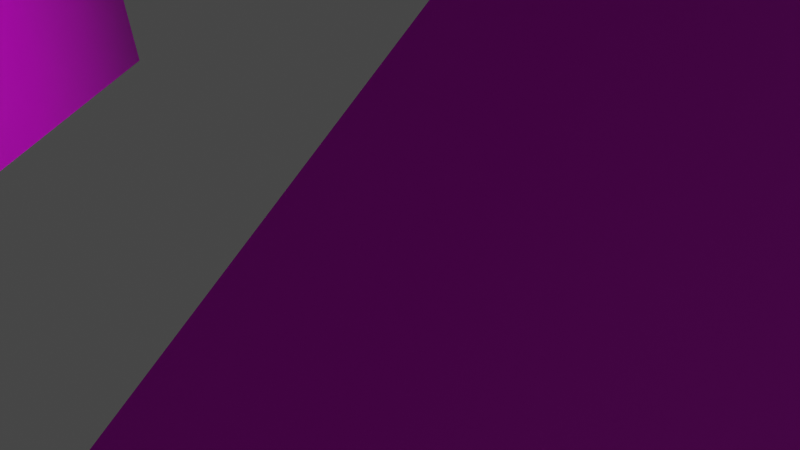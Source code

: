 # Source: untitled.blend  (saved by Blender 3.4.6; exported with 4.5.12 LTS)
import bpy
from mathutils import Matrix  # noqa: F401  (used for matrix-valued properties, if any)

bpy.ops.wm.read_factory_settings(use_empty=True)
scene = bpy.context.scene
scene.name = 'Scene'

# ---- collections
col_collection = bpy.data.collections.new('Collection'); scene.collection.children.link(col_collection)

# ---- images (referenced by path relative to the original .blend; pixels are not part of the script)
import os
ASSET_DIR = os.environ.get("B2B_ASSET_DIR", "")  # directory of the original .blend (textures are referenced by path, not embedded)
HERE = os.path.dirname(os.path.abspath(__file__))  # packed textures are extracted next to this script under _unpacked/

def load_image(name, relpath, width, height, colorspace="sRGB"):
    """Load a texture the original file referenced (path relative to the .blend, or extracted next to this script)."""
    p = next((c for c in (os.path.join(HERE, relpath), os.path.join(ASSET_DIR, relpath)) if relpath and os.path.exists(c)), "")
    if p:
        img = bpy.data.images.load(p, check_existing=True)
        img.name = name
    else:  # same state as the original file: an image datablock whose file is absent (Cycles renders it pink)
        img = bpy.data.images.new(name, width, height)
        img.source = "FILE"
        img.filepath = "//" + (relpath or name)
    img.colorspace_settings.name = colorspace
    return img
img_rendeer_png = load_image('rendeer.png', 'rendeer.png', 1024, 1024, 'sRGB')
img_necklace_png = load_image('necklace.png', 'necklace.png', 1024, 1024, 'sRGB')

# ---- materials (node trees are filled in below, after node groups)
mat_material_001 = bpy.data.materials.new('Material.001')
mat_material_001.use_transparent_shadow = False
mat_material_002 = bpy.data.materials.new('Material.002')
mat_material_002.use_transparent_shadow = False

# ---- material node trees
mat_material_001.use_nodes = True; mat_material_001.node_tree.nodes.clear()
_N = mat_material_001.node_tree.nodes; _L = mat_material_001.node_tree.links
n0 = _N.new('ShaderNodeBsdfPrincipled'); n0.name = 'Principled BSDF'; n0.location = (10, 300)
n0.distribution = 'GGX'
n0.subsurface_method = 'RANDOM_WALK_SKIN'
n0.inputs[3].default_value = 1.45
n0.inputs[27].default_value = (0.0, 0.0, 0.0, 1.0)
n0.inputs[28].default_value = 1.0
n1 = _N.new('ShaderNodeOutputMaterial'); n1.name = 'Material Output'; n1.location = (300, 300)
n2 = _N.new('ShaderNodeTexImage'); n2.name = 'Image Texture'; n2.location = (-280, 280)
n2.image = img_rendeer_png
_L.new(n0.outputs[0], n1.inputs[0])
_L.new(n2.outputs[0], n0.inputs[0])
n1.is_active_output = True
mat_material_002.use_nodes = True; mat_material_002.node_tree.nodes.clear()
_N = mat_material_002.node_tree.nodes; _L = mat_material_002.node_tree.links
n0 = _N.new('ShaderNodeBsdfPrincipled'); n0.name = 'Principled BSDF'; n0.location = (10, 300)
n0.distribution = 'GGX'
n0.subsurface_method = 'RANDOM_WALK_SKIN'
n0.inputs[3].default_value = 1.45
n0.inputs[27].default_value = (0.0, 0.0, 0.0, 1.0)
n0.inputs[28].default_value = 1.0
n1 = _N.new('ShaderNodeOutputMaterial'); n1.name = 'Material Output'; n1.location = (300, 300)
n2 = _N.new('ShaderNodeTexImage'); n2.name = 'Image Texture'; n2.location = (-280, 280)
n2.image = img_necklace_png
_L.new(n0.outputs[0], n1.inputs[0])
_L.new(n2.outputs[0], n0.inputs[0])
n1.is_active_output = True

# ---- world
world_world = bpy.data.worlds.new('World'); scene.world = world_world
world_world.use_nodes = True; world_world.node_tree.nodes.clear()
_N = world_world.node_tree.nodes; _L = world_world.node_tree.links
n0 = _N.new('ShaderNodeOutputWorld'); n0.name = 'World Output'; n0.location = (300, 300)
n1 = _N.new('ShaderNodeBackground'); n1.name = 'Background'; n1.location = (10, 300)
n1.inputs[0].default_value = (0.05088, 0.05088, 0.05088, 1.0)
_L.new(n1.outputs[0], n0.inputs[0])
n0.is_active_output = True
world_world.color = (0.05088, 0.05088, 0.05088)
world_world.use_sun_shadow = False
world_world.sun_shadow_jitter_overblur = 0.0

# ---- cameras
cam_camera = bpy.data.cameras.new('Camera')
cam_camera.clip_end = 100.0
cam_camera.ortho_scale = 7.314

# ---- lights
light_light = bpy.data.lights.new('Light', 'POINT')
light_light.transmission_factor = 0.0
light_light.energy = 1000.0
light_light.shadow_soft_size = 0.1
light_light.shadow_maximum_resolution = 0.006
light_light.use_absolute_resolution = True

# ---- meshes
me_rendeer = bpy.data.meshes.new('rendeer')
me_rendeer.from_pydata([(0.0, 62.49, 29.52), (0.0, 64.73, 30.7), (0.0, 66.07, 31.41), (-4.774, 63.46, 28.91), (-5.159, 66.03, 30.05), (-4.883, 69.64, 29.19), (0.0, 71.05, 30.33), (-6.568, 66.22, 25.74), (-5.019, 62.38, 25.41), (0.0, 60.36, 25.41), (0.0, 61.03, 26.71), (-5.203, 70.11, 25.33), (-5.892, 66.85, 21.73), (-4.204, 62.81, 21.4), (-4.318, 70.56, 22.07), (0.0, 72.38, 26.55), (0.0, 72.07, 22.55), (-5.416, 67.89, 17.84), (-4.204, 63.04, 16.91), (-4.318, 71.18, 19.01), (0.0, 72.95, 19.49), (0.0, 77.57, 17.0), (-4.318, 74.62, 15.08), (-6.433, 67.93, 12.95), (-4.794, 63.07, 12.7), (-5.94, 97.28, 5.101), (-5.17, 92.8, 2.562), (-9.156, 92.09, 2.518), (-10.15, 96.51, 4.803), (-1.482, 76.52, 10.52), (0.0, 77.42, 11.06), (0.0, 73.96, 7.545), (-5.412, 63.11, 8.289), (-5.873, 69.45, 8.517), (0.0, 69.12, 5.899), (0.0, 64.3, 4.638), (0.0, 64.63, 4.724), (0.0, 63.25, 4.618), (0.0, 59.37, 4.551), (-5.617, 58.83, 8.006), (-4.372, 74.62, 9.828), (-4.448, 58.84, 13.13), (0.0, 58.87, 15.56), (0.0, 58.86, 15.55), (-5.95, 69.5, 12.14), (-7.715, 77.18, 11.96), (-6.714, 71.0, 10.08), (-7.29, 76.19, 4.419), (-4.672, 75.27, 11.55), (-7.538, 70.79, 6.29), (-9.425, 72.66, 4.533), (-9.191, 76.38, 7.292), (-10.24, 79.19, 7.668), (-12.64, 78.3, 0.004), (-9.913, 90.81, 17.74), (-6.615, 91.1, 18.14), (-6.439, 90.43, 14.97), (-9.819, 90.05, 14.49), (0.0, 77.57, 16.98), (-1.449, 76.65, 14.36), (-3.905, 75.36, 14.25), (-3.939, 75.26, 12.01), (-3.864, 75.27, 11.1), (-1.237, 76.59, 12.22), (0.0, 77.61, 12.18), (-2.357, 79.22, 14.26), (-4.811, 78.79, 14.14), (-2.151, 79.29, 12.04), (-2.488, 79.76, 10.19), (-5.424, 79.24, 10.16), (-5.412, 78.71, 11.82), (-3.702, 82.2, 14.45), (-6.029, 82.2, 14.34), (-3.953, 84.72, 12.1), (-3.522, 82.76, 9.27), (-6.363, 82.76, 9.237), (-7.264, 84.72, 11.88), (-8.567, 87.21, 13.41), (-5.91, 87.68, 13.6), (-6.57, 85.09, 15.64), (-4.233, 85.09, 15.74), (-5.268, 92.07, 8.679), (-8.659, 91.48, 8.437), (-4.681, 88.66, 6.323), (-7.891, 88.09, 6.287), (0.0, 77.59, 14.45), (0.0, 50.68, 1.797), (-6.39, 51.33, 6.777), (0.0, 35.72, 17.27), (0.0, 44.5, 17.39), (-4.811, 44.69, 12.66), (-6.262, 36.56, 12.6), (-11.35, 37.8, 5.682), (-12.33, 29.19, 5.662), (-5.929, 28.02, 9.815), (0.0, 50.15, -3.391), (0.0, 51.77, -10.33), (-8.557, 45.81, -14.23), (-6.292, 44.97, -4.072), (-8.089, 45.75, 3.335), (0.0, 50.48, 16.63), (-4.7, 50.87, 13.05), (-7.059, 30.94, -5.674), (-8.167, 31.6, -11.96), (0.0, 51.82, -17.28), (-7.856, 45.8, -20.54), (-12.38, 29.56, -19.86), (-2.613, 46.16, -22.64), (-6.43, 41.27, -24.51), (-4.503, 28.38, -22.22), (0.0, 44.73, -23.29), (0.0, 40.7, -25.07), (0.0, 44.19, -23.53), (0.0, 30.0, -25.25), (-10.68, 24.48, -18.63), (-5.877, 24.53, -16.59), (-7.592, 26.57, -15.25), (-3.832, 24.27, -24.02), (-8.058, 18.67, 3.055), (-6.109, 18.67, 6.184), (-5.787, 28.19, 0.7396), (-6.543, 18.67, 0.9518), (-3.702, 28.23, 7.079), (-4.528, 18.67, 3.393), (-2.775, 24.53, -18.18), (-3.095, 28.12, -17.16), (-5.366, 30.86, -13.45), (-3.819, 29.33, -5.507), (-2.613, 54.83, -27.25), (0.0, 54.95, -26.29), (0.0, 56.31, -28.39), (-8.664, 17.27, 2.875), (-6.101, 17.27, 6.894), (-6.471, 17.27, 0.5354), (-4.15, 17.27, 3.278), (-7.823, 15.87, 3.124), (-6.169, 15.87, 5.908), (-6.571, 15.87, 1.113), (-4.675, 15.87, 3.437), (-7.887, 5.282, 2.986), (-6.155, 5.282, 4.735), (-6.397, 5.282, 1.541), (-5.097, 5.282, 2.397), (-9.009, 2.794, 2.916), (-6.088, 2.794, 7.81), (-6.461, 2.794, -0.4546), (-3.811, 2.794, 2.966), (-9.314, 0.0, 2.73), (-6.097, 0.0, 10.0), (-6.267, 0.0, -0.8177), (-3.519, 0.0, 2.933), (-7.554, 15.04, -17.63), (-5.037, 15.04, -16.19), (-4.249, 15.04, -19.55), (-3.77, 15.04, -16.91), (-6.991, 5.282, -15.68), (-5.048, 5.282, -13.74), (-4.154, 5.282, -17.56), (-3.611, 5.282, -15.45), (-8.396, 2.794, -15.1), (-5.159, 2.794, -10.97), (-3.973, 2.794, -19.1), (-2.815, 2.794, -14.61), (-8.857, 0.0, -14.68), (-5.993, 0.0, -8.96), (-4.142, 0.0, -19.75), (-2.357, 0.0, -13.25), (0.0, 49.14, -21.35), (0.0, 61.47, 21.4), (0.0, 61.04, 16.77), (0.0, 27.97, 11.5), (0.0, 50.08, -23.81), (-3.941, 48.75, -26.37), (0.0, 47.84, -27.65), (0.0, 27.13, -20.57), (0.0, 27.66, 7.077), (0.0, 29.01, -5.527), (0.0, 27.57, 2.313), (0.0, 29.97, -14.35), (4.774, 63.46, 28.91), (5.159, 66.03, 30.05), (4.883, 69.64, 29.19), (6.568, 66.22, 25.74), (5.019, 62.38, 25.41), (5.203, 70.11, 25.33), (4.204, 62.81, 21.4), (5.892, 66.85, 21.73), (4.318, 70.56, 22.07), (4.204, 63.04, 16.91), (5.416, 67.89, 17.84), (4.318, 71.18, 19.01), (4.318, 74.62, 15.08), (4.794, 63.07, 12.7), (6.433, 67.93, 12.95), (5.94, 97.28, 5.101), (10.15, 96.51, 4.803), (9.156, 92.09, 2.518), (5.17, 92.8, 2.562), (1.482, 76.52, 10.52), (5.412, 63.11, 8.289), (5.873, 69.45, 8.517), (5.617, 58.83, 8.006), (4.372, 74.62, 9.828), (4.448, 58.84, 13.13), (5.95, 69.5, 12.14), (6.714, 71.0, 10.08), (7.715, 77.18, 11.96), (4.672, 75.27, 11.55), (7.29, 76.19, 4.419), (7.538, 70.79, 6.29), (9.425, 72.66, 4.533), (12.64, 78.3, 0.004), (10.24, 79.19, 7.668), (9.191, 76.38, 7.292), (9.913, 90.81, 17.74), (9.819, 90.05, 14.49), (6.439, 90.43, 14.97), (6.615, 91.1, 18.14), (3.905, 75.36, 14.25), (1.449, 76.65, 14.36), (3.864, 75.27, 11.1), (3.939, 75.26, 12.01), (1.237, 76.59, 12.22), (4.811, 78.79, 14.14), (2.357, 79.22, 14.26), (2.151, 79.29, 12.04), (2.488, 79.76, 10.19), (5.424, 79.24, 10.16), (5.412, 78.71, 11.82), (6.029, 82.2, 14.34), (3.702, 82.2, 14.45), (3.953, 84.72, 12.1), (3.522, 82.76, 9.27), (6.363, 82.76, 9.237), (7.264, 84.72, 11.88), (5.91, 87.68, 13.6), (8.567, 87.21, 13.41), (6.57, 85.09, 15.64), (4.233, 85.09, 15.74), (8.659, 91.48, 8.437), (5.268, 92.07, 8.679), (4.681, 88.66, 6.323), (7.891, 88.09, 6.287), (6.39, 51.33, 6.777), (6.262, 36.56, 12.6), (4.811, 44.69, 12.66), (11.35, 37.8, 5.682), (5.929, 28.02, 9.815), (12.33, 29.19, 5.662), (6.292, 44.97, -4.072), (8.557, 45.81, -14.23), (8.089, 45.75, 3.335), (4.7, 50.87, 13.05), (7.059, 30.94, -5.674), (8.167, 31.6, -11.96), (7.856, 45.8, -20.54), (12.38, 29.56, -19.86), (6.43, 41.27, -24.51), (2.613, 46.16, -22.64), (4.503, 28.38, -22.22), (10.68, 24.48, -18.63), (7.592, 26.57, -15.25), (5.877, 24.53, -16.59), (3.832, 24.27, -24.02), (6.109, 18.67, 6.184), (8.058, 18.67, 3.055), (6.543, 18.67, 0.9518), (5.787, 28.19, 0.7396), (4.528, 18.67, 3.393), (3.702, 28.23, 7.079), (3.095, 28.12, -17.16), (2.775, 24.53, -18.18), (5.366, 30.86, -13.45), (3.819, 29.33, -5.507), (2.613, 54.83, -27.25), (6.101, 17.27, 6.894), (8.664, 17.27, 2.875), (6.471, 17.27, 0.5354), (4.15, 17.27, 3.278), (6.169, 15.87, 5.908), (7.823, 15.87, 3.124), (6.571, 15.87, 1.113), (4.675, 15.87, 3.437), (6.155, 5.282, 4.735), (7.887, 5.282, 2.986), (6.397, 5.282, 1.541), (5.097, 5.282, 2.397), (6.088, 2.794, 7.81), (9.009, 2.794, 2.916), (6.461, 2.794, -0.4546), (3.811, 2.794, 2.966), (6.097, 0.0, 10.0), (9.314, 0.0, 2.73), (6.267, 0.0, -0.8177), (3.519, 0.0, 2.933), (5.037, 15.04, -16.19), (7.554, 15.04, -17.63), (4.249, 15.04, -19.55), (3.77, 15.04, -16.91), (5.048, 5.282, -13.74), (6.991, 5.282, -15.68), (4.154, 5.282, -17.56), (3.611, 5.282, -15.45), (5.159, 2.794, -10.97), (8.396, 2.794, -15.1), (3.973, 2.794, -19.1), (2.815, 2.794, -14.61), (5.993, 0.0, -8.96), (8.857, 0.0, -14.68), (4.142, 0.0, -19.75), (2.357, 0.0, -13.25), (3.941, 48.75, -26.37), (-7.564, 54.79, 14.82), (-7.564, 48.8, 13.76), (0.0, 48.04, 18.06), (0.0, 54.03, 19.12), (0.0, 54.04, 18.17), (-6.759, 54.72, 14.33), (0.0, 48.35, 17.17), (-6.759, 49.03, 13.33), (-7.564, 56.31, 6.214), (-7.564, 50.31, 5.157), (-6.759, 56.07, 6.646), (-6.759, 50.38, 5.642), (0.0, 57.06, 1.913), (0.0, 51.07, 0.8565), (0.0, 56.75, 2.803), (0.0, 51.06, 1.8), (7.564, 54.79, 14.82), (7.564, 48.8, 13.76), (6.759, 54.72, 14.33), (6.759, 49.03, 13.33), (7.564, 56.31, 6.214), (7.564, 50.31, 5.157), (6.759, 56.07, 6.646), (6.759, 50.38, 5.642)], [], [(0, 1, 2, 3), (4, 3, 2), (5, 4, 2, 6), (7, 8, 3, 4), (9, 10, 0, 8), (8, 0, 3), (11, 7, 4, 5), (8, 7, 12, 13), (7, 11, 14, 12), (11, 15, 16, 14), (13, 12, 17, 18), (12, 14, 19, 17), (14, 16, 20, 19), (20, 21, 22, 19), (18, 17, 23, 24), (17, 19, 22, 23), (25, 26, 27, 28), (29, 30, 31), (32, 33, 34, 35), (34, 36, 35), (35, 37, 38, 32), (39, 32, 38), (33, 40, 31, 34), (18, 24, 41, 42), (41, 43, 42), (23, 22, 44), (23, 44, 33), (22, 45, 46, 44), (40, 47, 45, 48), (40, 33, 49, 47), (33, 44, 46, 49), (50, 51, 52, 53), (45, 52, 51, 46), (47, 53, 52, 45), (50, 53, 47, 49), (51, 50, 49, 46), (45, 22, 48), (54, 55, 56, 57), (21, 58, 59, 22), (22, 59, 60), (40, 48, 61, 62), (48, 22, 60, 61), (63, 64, 30, 29), (40, 62, 29, 31), (60, 59, 65, 66), (59, 63, 67, 65), (63, 29, 68, 67), (29, 62, 69, 68), (62, 61, 70, 69), (61, 60, 66, 70), (66, 65, 71, 72), (65, 67, 73, 71), (67, 68, 74, 73), (68, 69, 75, 74), (69, 70, 76, 75), (70, 66, 72, 76), (76, 77, 78, 73), (76, 72, 79, 77), (72, 71, 80, 79), (73, 78, 80, 71), (77, 57, 56, 78), (54, 57, 77, 79), (55, 54, 79, 80), (78, 56, 55, 80), (76, 73, 81, 82), (73, 74, 83, 81), (74, 75, 84, 83), (75, 76, 82, 84), (82, 81, 25, 28), (81, 83, 26, 25), (83, 84, 27, 26), (84, 82, 28, 27), (59, 58, 85), (39, 38, 86, 87), (88, 89, 90, 91), (92, 93, 94), (95, 96, 97, 98), (86, 99, 87), (90, 89, 100, 101), (92, 102, 93), (92, 99, 98, 102), (102, 98, 97, 103), (23, 33, 32, 24), (24, 32, 39, 41), (39, 87, 101, 41), (87, 99, 90, 101), (90, 99, 92, 91), (91, 92, 94), (86, 95, 98, 99), (97, 96, 104, 105), (103, 97, 106), (97, 105, 106), (105, 104, 107, 108), (105, 108, 106), (108, 109, 106), (108, 107, 110, 111), (110, 112, 111), (108, 111, 113, 109), (114, 115, 116), (109, 117, 114), (94, 93, 118, 119), (118, 93, 120, 121), (121, 120, 122, 123), (123, 122, 94, 119), (115, 124, 125, 116), (109, 125, 124, 117), (126, 127, 102, 103), (127, 120, 93, 102), (114, 106, 109), (109, 126, 125), (126, 103, 116, 125), (103, 106, 114, 116), (128, 129, 130), (119, 118, 131, 132), (118, 121, 133, 131), (121, 123, 134, 133), (123, 119, 132, 134), (132, 131, 135, 136), (131, 133, 137, 135), (133, 134, 138, 137), (134, 132, 136, 138), (136, 135, 139, 140), (135, 137, 141, 139), (137, 138, 142, 141), (138, 136, 140, 142), (140, 139, 143, 144), (139, 141, 145, 143), (141, 142, 146, 145), (142, 140, 144, 146), (144, 143, 147, 148), (143, 145, 149, 147), (145, 146, 150, 149), (146, 144, 148, 150), (150, 148, 147, 149), (115, 114, 151, 152), (114, 117, 153, 151), (124, 115, 152, 154), (117, 124, 154, 153), (152, 151, 155, 156), (151, 153, 157, 155), (154, 152, 156, 158), (153, 154, 158, 157), (156, 155, 159, 160), (155, 157, 161, 159), (158, 156, 160, 162), (157, 158, 162, 161), (160, 159, 163, 164), (159, 161, 165, 163), (162, 160, 164, 166), (161, 162, 166, 165), (104, 167, 107), (15, 11, 5, 6), (9, 8, 13, 168), (168, 13, 18, 169), (169, 18, 42), (63, 59, 85, 64), (43, 41, 101, 100), (91, 94, 170, 88), (107, 167, 171, 172), (110, 107, 172, 173), (172, 171, 129, 128), (173, 172, 128, 130), (113, 174, 109), (122, 175, 170, 94), (120, 127, 176, 177), (177, 175, 122, 120), (126, 178, 176, 127), (178, 126, 109, 174), (166, 164, 163, 165), (2, 1, 0), (2, 0, 179), (180, 2, 179), (181, 6, 2, 180), (182, 180, 179, 183), (183, 179, 0), (0, 10, 9), (183, 0, 9), (184, 181, 180, 182), (183, 185, 186, 182), (182, 186, 187, 184), (184, 187, 16, 15), (185, 188, 189, 186), (186, 189, 190, 187), (187, 190, 20, 16), (20, 190, 191, 21), (188, 192, 193, 189), (189, 193, 191, 190), (194, 195, 196, 197), (198, 31, 30), (35, 36, 34), (199, 35, 34), (199, 34, 200), (38, 37, 35), (38, 35, 199), (201, 38, 199), (200, 34, 31, 202), (42, 43, 203, 188), (188, 203, 192), (193, 204, 191), (193, 200, 204), (191, 204, 205, 206), (202, 207, 206, 208), (202, 208, 209, 200), (200, 209, 205, 204), (210, 211, 212, 213), (206, 205, 213, 212), (208, 206, 212, 211), (210, 209, 208, 211), (213, 205, 209, 210), (206, 207, 191), (214, 215, 216, 217), (191, 218, 219, 21), (219, 58, 21), (202, 220, 221, 207), (207, 221, 218, 191), (222, 198, 30, 64), (202, 31, 198, 220), (218, 223, 224, 219), (219, 224, 225, 222), (222, 225, 226, 198), (198, 226, 227, 220), (220, 227, 228, 221), (221, 228, 223, 218), (223, 229, 230, 224), (224, 230, 231, 225), (225, 231, 232, 226), (226, 232, 233, 227), (227, 233, 234, 228), (228, 234, 229, 223), (234, 231, 235, 236), (234, 236, 237, 229), (229, 237, 238, 230), (231, 230, 238, 235), (236, 235, 216, 215), (214, 237, 236, 215), (217, 238, 237, 214), (235, 238, 217, 216), (234, 239, 240, 231), (231, 240, 241, 232), (232, 241, 242, 233), (233, 242, 239, 234), (239, 195, 194, 240), (240, 194, 197, 241), (241, 197, 196, 242), (242, 196, 195, 239), (219, 85, 58), (201, 243, 86, 38), (88, 244, 245, 89), (246, 247, 248), (95, 249, 250, 96), (86, 243, 251), (245, 252, 100, 89), (246, 248, 253), (246, 253, 249, 251), (253, 254, 250, 249), (193, 192, 199, 200), (192, 203, 201, 199), (201, 203, 252, 243), (243, 252, 245, 251), (245, 244, 246, 251), (244, 247, 246), (86, 251, 249, 95), (250, 255, 104, 96), (254, 256, 250), (250, 256, 255), (255, 257, 258, 104), (255, 256, 257), (257, 256, 259), (111, 112, 110), (257, 111, 110), (257, 110, 258), (257, 259, 113, 111), (260, 261, 262), (259, 260, 263), (247, 264, 265, 248), (265, 266, 267, 248), (266, 268, 269, 267), (268, 264, 247, 269), (262, 261, 270, 271), (259, 263, 271, 270), (272, 254, 253, 273), (273, 253, 248, 267), (260, 259, 256), (259, 270, 272), (272, 270, 261, 254), (254, 261, 260, 256), (274, 130, 129), (264, 275, 276, 265), (265, 276, 277, 266), (266, 277, 278, 268), (268, 278, 275, 264), (275, 279, 280, 276), (276, 280, 281, 277), (277, 281, 282, 278), (278, 282, 279, 275), (279, 283, 284, 280), (280, 284, 285, 281), (281, 285, 286, 282), (282, 286, 283, 279), (283, 287, 288, 284), (284, 288, 289, 285), (285, 289, 290, 286), (286, 290, 287, 283), (287, 291, 292, 288), (288, 292, 293, 289), (289, 293, 294, 290), (290, 294, 291, 287), (294, 293, 292, 291), (262, 295, 296, 260), (260, 296, 297, 263), (271, 298, 295, 262), (263, 297, 298, 271), (295, 299, 300, 296), (296, 300, 301, 297), (298, 302, 299, 295), (297, 301, 302, 298), (299, 303, 304, 300), (300, 304, 305, 301), (302, 306, 303, 299), (301, 305, 306, 302), (303, 307, 308, 304), (304, 308, 309, 305), (306, 310, 307, 303), (305, 309, 310, 306), (104, 258, 167), (15, 6, 181, 184), (9, 168, 185, 183), (168, 169, 188, 185), (169, 42, 188), (222, 64, 85, 219), (43, 100, 252, 203), (244, 88, 170, 247), (258, 311, 171, 167), (110, 173, 311, 258), (311, 274, 129, 171), (173, 130, 274, 311), (113, 259, 174), (269, 247, 170, 175), (267, 177, 176, 273), (177, 267, 269, 175), (272, 273, 176, 178), (178, 174, 259, 272), (310, 309, 308, 307), (312, 313, 314, 315), (315, 316, 317, 312), (316, 318, 319, 317), (318, 314, 313, 319), (320, 321, 313, 312), (312, 317, 322, 320), (317, 319, 323, 322), (319, 313, 321, 323), (324, 325, 321, 320), (320, 322, 326, 324), (322, 323, 327, 326), (323, 321, 325, 327), (328, 315, 314, 329), (315, 328, 330, 316), (316, 330, 331, 318), (318, 331, 329, 314), (332, 328, 329, 333), (328, 332, 334, 330), (330, 334, 335, 331), (331, 335, 333, 329), (324, 332, 333, 325), (332, 324, 326, 334), (334, 326, 327, 335), (335, 327, 325, 333)])
me_rendeer.polygons.foreach_set('use_smooth', [1, 1, 1, 1, 1, 1, 1, 1, 1, 1, 1, 1, 1, 1, 1, 1, 1, 1, 1, 1, 1, 1, 1, 1, 1, 1, 1, 1, 1, 1, 1, 1, 1, 1, 1, 1, 1, 1, 1, 1, 1, 1, 1, 1, 1, 1, 1, 1, 1, 1, 1, 1, 1, 1, 1, 1, 1, 1, 1, 1, 1, 1, 1, 1, 1, 1, 1, 1, 1, 1, 1, 1, 1, 1, 1, 1, 1, 1, 1, 1, 1, 1, 1, 1, 1, 1, 1, 1, 1, 1, 1, 1, 1, 1, 1, 1, 1, 1, 1, 1, 1, 1, 1, 1, 1, 1, 1, 1, 1, 1, 1, 1, 1, 1, 1, 1, 1, 1, 1, 1, 1, 1, 1, 1, 1, 1, 1, 1, 1, 1, 1, 1, 1, 0, 1, 1, 1, 1, 1, 1, 1, 1, 1, 1, 1, 1, 1, 1, 1, 1, 1, 1, 1, 1, 1, 1, 1, 1, 1, 1, 1, 1, 1, 1, 1, 1, 1, 1, 1, 1, 1, 1, 1, 1, 1, 1, 1, 1, 1, 1, 1, 1, 1, 1, 1, 1, 1, 1, 1, 1, 1, 1, 1, 1, 1, 1, 1, 1, 1, 1, 1, 1, 1, 1, 1, 1, 1, 1, 1, 1, 1, 1, 1, 1, 1, 1, 1, 1, 1, 1, 1, 1, 1, 1, 1, 1, 1, 1, 1, 1, 1, 1, 1, 1, 1, 1, 1, 1, 1, 1, 1, 1, 1, 1, 1, 1, 1, 1, 1, 1, 1, 1, 1, 1, 1, 1, 1, 1, 1, 1, 1, 1, 1, 1, 1, 1, 1, 1, 1, 1, 1, 1, 1, 1, 1, 1, 1, 1, 1, 1, 1, 1, 1, 1, 1, 1, 1, 1, 1, 1, 1, 1, 1, 1, 1, 1, 1, 1, 1, 1, 1, 1, 1, 1, 1, 1, 1, 0, 1, 1, 1, 1, 1, 1, 1, 1, 1, 1, 1, 1, 1, 1, 1, 1, 1, 1, 1, 1, 1, 1, 1, 1, 1, 1, 1, 1, 1, 1, 1, 1, 1, 1, 1, 0, 0, 0, 0, 0, 0, 0, 0, 0, 0, 0, 0, 0, 0, 0, 0, 0, 0, 0, 0, 0, 0, 0, 0])
_k = set([(0, 1), (0, 2), (0, 9), (0, 10), (0, 179), (0, 183), (1, 2), (2, 179), (9, 10), (9, 183), (34, 35), (34, 36), (34, 199), (35, 36), (35, 37), (35, 38), (35, 199), (37, 38), (38, 199), (110, 111), (110, 112), (110, 257), (111, 112), (111, 257), (163, 164), (163, 165), (164, 166), (165, 166), (307, 308), (307, 310), (308, 309), (309, 310)])
me_rendeer.attributes.new('sharp_edge', 'BOOLEAN', 'EDGE').data.foreach_set('value', [ (min(e.vertices), max(e.vertices)) in _k for e in me_rendeer.edges])
_uv = me_rendeer.uv_layers.new(name='UVMap')
_uv.uv.foreach_set('vector', [0.5031, 0.7453, 0.5237, 0.7793, 0.5329, 0.8056, 0.4618, 0.7858, 0.4719, 0.8117, 0.4618, 0.7858, 0.5329, 0.8056, 0.4662, 0.849, 0.4719, 0.8117, 0.5329, 0.8056, 0.5162, 0.8835, 0.4225, 0.8164, 0.4236, 0.771, 0.4618, 0.7858, 0.4719, 0.8117, 0.4399, 0.7093, 0.4625, 0.7189, 0.5031, 0.7453, 0.4236, 0.771, 0.4236, 0.771, 0.5031, 0.7453, 0.4618, 0.7858, 0.4239, 0.8624, 0.4225, 0.8164, 0.4719, 0.8117, 0.4662, 0.849, 0.4236, 0.771, 0.4225, 0.8164, 0.3779, 0.8247, 0.3758, 0.768, 0.4225, 0.8164, 0.4239, 0.8624, 0.3862, 0.8763, 0.3779, 0.8247, 0.4239, 0.8624, 0.4641, 0.9199, 0.4078, 0.9307, 0.3862, 0.8763, 0.3758, 0.768, 0.3779, 0.8247, 0.3312, 0.8369, 0.3209, 0.7729, 0.3779, 0.8247, 0.3862, 0.8763, 0.3477, 0.8843, 0.3312, 0.8369, 0.3862, 0.8763, 0.4078, 0.9307, 0.3692, 0.9407, 0.3477, 0.8843, 0.3692, 0.9407, 0.3215, 0.9829, 0.2943, 0.9194, 0.3477, 0.8843, 0.3209, 0.7729, 0.3312, 0.8369, 0.2698, 0.833, 0.271, 0.7669, 0.3312, 0.8369, 0.3477, 0.8843, 0.2943, 0.9194, 0.2698, 0.833, 0.8821, 0.9903, 0.8219, 0.9597, 0.8457, 0.913, 0.9046, 0.9396, 0.7936, 0.6574, 0.7523, 0.6579, 0.7656, 0.6123, 0.2136, 0.7668, 0.2151, 0.8455, 0.1384, 0.8427, 0.1316, 0.7831, 0.1384, 0.8427, 0.1312, 0.7859, 0.1316, 0.7831, 0.1316, 0.7831, 0.1317, 0.7715, 0.1292, 0.7251, 0.2136, 0.7668, 0.211, 0.7121, 0.2136, 0.7668, 0.1292, 0.7251, 0.8362, 0.5495, 0.8313, 0.624, 0.7656, 0.6123, 0.7548, 0.5487, 0.3209, 0.7729, 0.271, 0.7669, 0.2781, 0.7136, 0.3381, 0.7035, 0.2781, 0.7136, 0.3339, 0.6982, 0.3381, 0.7035, 0.2698, 0.833, 0.2943, 0.9194, 0.2579, 0.854, 0.2698, 0.833, 0.2579, 0.854, 0.2151, 0.8455, 0.2943, 0.9194, 0.2395, 0.9524, 0.2293, 0.8709, 0.2579, 0.854, 0.4361, 0.6206, 0.4912, 0.6344, 0.4306, 0.6653, 0.4227, 0.6317, 0.4361, 0.6206, 0.455, 0.5724, 0.4811, 0.5847, 0.4912, 0.6344, 0.2151, 0.8455, 0.2579, 0.854, 0.2293, 0.8709, 0.1819, 0.863, 0.1511, 0.8868, 0.1802, 0.9362, 0.1767, 0.9734, 0.0785, 0.9529, 0.2395, 0.9524, 0.1767, 0.9734, 0.1802, 0.9362, 0.2293, 0.8709, 0.4912, 0.6344, 0.551, 0.6593, 0.4785, 0.6783, 0.4306, 0.6653, 0.5052, 0.6023, 0.551, 0.6593, 0.4912, 0.6344, 0.4811, 0.5847, 0.1802, 0.9362, 0.1511, 0.8868, 0.1819, 0.863, 0.2293, 0.8709, 0.2395, 0.9524, 0.2943, 0.9194, 0.2721, 0.9602, 0.648, 0.8167, 0.6794, 0.8242, 0.6376, 0.8562, 0.6117, 0.8111, 0.3215, 0.9829, 0.3216, 0.984, 0.2893, 0.9625, 0.2943, 0.9194, 0.2943, 0.9194, 0.2893, 0.9625, 0.2827, 0.9617, 0.4361, 0.6206, 0.4227, 0.6317, 0.4161, 0.628, 0.4224, 0.6231, 0.2721, 0.9602, 0.2943, 0.9194, 0.2827, 0.9617, 0.2767, 0.9609, 0.7542, 0.6958, 0.7397, 0.666, 0.7523, 0.6579, 0.7936, 0.6574, 0.8313, 0.624, 0.8254, 0.6467, 0.7936, 0.6574, 0.7656, 0.6123, 0.6418, 0.593, 0.6769, 0.5991, 0.6769, 0.6362, 0.6433, 0.6412, 0.6769, 0.5991, 0.7054, 0.5975, 0.7068, 0.6345, 0.6769, 0.6362, 0.7542, 0.6958, 0.7936, 0.6574, 0.7945, 0.7023, 0.7604, 0.715, 0.7936, 0.6574, 0.8254, 0.6467, 0.8318, 0.705, 0.7945, 0.7023, 0.8254, 0.6467, 0.8346, 0.6565, 0.8487, 0.691, 0.8318, 0.705, 0.6127, 0.5922, 0.6418, 0.593, 0.6433, 0.6412, 0.6107, 0.6411, 0.6433, 0.6412, 0.6769, 0.6362, 0.6755, 0.6822, 0.6418, 0.6911, 0.6769, 0.6362, 0.7068, 0.6345, 0.7161, 0.7069, 0.6755, 0.6822, 0.7604, 0.715, 0.7945, 0.7023, 0.7983, 0.7477, 0.7543, 0.7587, 0.7945, 0.7023, 0.8318, 0.705, 0.8359, 0.7548, 0.7983, 0.7477, 0.8318, 0.705, 0.8487, 0.691, 0.8794, 0.762, 0.8359, 0.7548, 0.6107, 0.6411, 0.6433, 0.6412, 0.6418, 0.6911, 0.6012, 0.7222, 0.6012, 0.7222, 0.6076, 0.7636, 0.5715, 0.7613, 0.5579, 0.7114, 0.6012, 0.7222, 0.6418, 0.6911, 0.6476, 0.7336, 0.6076, 0.7636, 0.6418, 0.6911, 0.6755, 0.6822, 0.6763, 0.7262, 0.6476, 0.7336, 0.7161, 0.7069, 0.7164, 0.7549, 0.6763, 0.7262, 0.6755, 0.6822, 0.6076, 0.7636, 0.6117, 0.8111, 0.5661, 0.8029, 0.5715, 0.7613, 0.648, 0.8167, 0.6117, 0.8111, 0.6076, 0.7636, 0.6476, 0.7336, 0.6794, 0.8242, 0.648, 0.8167, 0.6476, 0.7336, 0.6763, 0.7262, 0.7164, 0.7549, 0.7147, 0.7963, 0.6794, 0.8242, 0.6763, 0.7262, 0.8794, 0.762, 0.9186, 0.7446, 0.9385, 0.8482, 0.8945, 0.8582, 0.7543, 0.7587, 0.7983, 0.7477, 0.7984, 0.8378, 0.7472, 0.8587, 0.7983, 0.7477, 0.8359, 0.7548, 0.8432, 0.8387, 0.7984, 0.8378, 0.8359, 0.7548, 0.8794, 0.762, 0.8945, 0.8582, 0.8432, 0.8387, 0.8945, 0.8582, 0.9385, 0.8482, 0.9582, 0.9272, 0.9046, 0.9396, 0.7472, 0.8587, 0.7984, 0.8378, 0.7983, 0.9122, 0.738, 0.9375, 0.7984, 0.8378, 0.8432, 0.8387, 0.8457, 0.913, 0.7983, 0.9122, 0.8432, 0.8387, 0.8945, 0.8582, 0.9046, 0.9396, 0.8457, 0.913, 0.6769, 0.5991, 0.642, 0.5759, 0.6759, 0.5759, 0.211, 0.7121, 0.1292, 0.7251, 0.098, 0.6181, 0.1974, 0.6174, 0.5656, 0.4229, 0.5504, 0.5062, 0.4849, 0.4968, 0.4909, 0.4177, 0.4098, 0.4135, 0.4142, 0.3305, 0.489, 0.3308, 0.3068, 0.5742, 0.2357, 0.5875, 0.2069, 0.4859, 0.3071, 0.4913, 0.3521, 0.5824, 0.3857, 0.4951, 0.4202, 0.5522, 0.4849, 0.4968, 0.5504, 0.5062, 0.5366, 0.562, 0.4804, 0.5564, 0.4098, 0.4135, 0.2934, 0.3508, 0.4142, 0.3305, 0.4098, 0.4135, 0.3857, 0.4951, 0.3071, 0.4913, 0.2934, 0.3508, 0.2934, 0.3508, 0.3071, 0.4913, 0.2069, 0.4859, 0.233, 0.3483, 0.2698, 0.833, 0.2151, 0.8455, 0.2136, 0.7668, 0.271, 0.7669, 0.271, 0.7669, 0.2136, 0.7668, 0.211, 0.7121, 0.2781, 0.7136, 0.211, 0.7121, 0.1974, 0.6174, 0.2751, 0.6131, 0.2781, 0.7136, 0.4202, 0.5522, 0.3857, 0.4951, 0.4849, 0.4968, 0.4804, 0.5564, 0.4849, 0.4968, 0.3857, 0.4951, 0.4098, 0.4135, 0.4909, 0.4177, 0.4909, 0.4177, 0.4098, 0.4135, 0.489, 0.3308, 0.3521, 0.5824, 0.3068, 0.5742, 0.3071, 0.4913, 0.3857, 0.4951, 0.2069, 0.4859, 0.2357, 0.5875, 0.1586, 0.5806, 0.15, 0.486, 0.233, 0.3483, 0.2069, 0.4859, 0.1505, 0.3295, 0.2069, 0.4859, 0.15, 0.486, 0.1505, 0.3295, 0.15, 0.486, 0.1586, 0.5806, 0.1002, 0.5186, 0.1062, 0.4526, 0.15, 0.486, 0.1062, 0.4526, 0.1505, 0.3295, 0.1062, 0.4526, 0.0756, 0.3258, 0.1505, 0.3295, 0.1062, 0.4526, 0.1002, 0.5186, 0.0713, 0.5001, 0.0499, 0.4618, 0.0713, 0.5001, 0.0652, 0.5006, 0.0499, 0.4618, 0.1062, 0.4526, 0.0499, 0.4618, 0.028, 0.3566, 0.0756, 0.3258, 0.1502, 0.2849, 0.1981, 0.2636, 0.2009, 0.2946, 0.0756, 0.3258, 0.0649, 0.2823, 0.1502, 0.2849, 0.489, 0.3308, 0.4142, 0.3305, 0.4475, 0.2223, 0.4865, 0.2326, 0.4475, 0.2223, 0.4142, 0.3305, 0.3611, 0.272, 0.4249, 0.2082, 0.7849, 0.1549, 0.7031, 0.2183, 0.6599, 0.1617, 0.7626, 0.1304, 0.5198, 0.2266, 0.5219, 0.3241, 0.489, 0.3308, 0.4865, 0.2326, 0.1981, 0.2636, 0.2268, 0.2443, 0.2446, 0.272, 0.2009, 0.2946, 0.7403, 0.4687, 0.7669, 0.4194, 0.7985, 0.4461, 0.7719, 0.5035, 0.739, 0.3708, 0.7023, 0.29, 0.7404, 0.2851, 0.7661, 0.3487, 0.7023, 0.29, 0.7031, 0.2183, 0.7574, 0.1884, 0.7404, 0.2851, 0.1502, 0.2849, 0.1505, 0.3295, 0.0756, 0.3258, 0.7403, 0.4687, 0.739, 0.3708, 0.7669, 0.4194, 0.2467, 0.3203, 0.233, 0.3483, 0.2009, 0.2946, 0.2446, 0.272, 0.233, 0.3483, 0.1505, 0.3295, 0.1502, 0.2849, 0.2009, 0.2946, 0.0415, 0.5981, 0.0529, 0.6178, 0.0192, 0.6147, 0.4865, 0.2326, 0.4475, 0.2223, 0.4505, 0.2081, 0.4881, 0.2187, 0.4475, 0.2223, 0.4249, 0.2082, 0.4251, 0.1959, 0.4505, 0.2081, 0.7849, 0.1549, 0.7626, 0.1304, 0.7703, 0.1196, 0.7993, 0.1445, 0.5198, 0.2266, 0.4865, 0.2326, 0.4881, 0.2187, 0.5236, 0.2147, 0.4881, 0.2187, 0.4505, 0.2081, 0.4574, 0.1935, 0.4893, 0.202, 0.4505, 0.2081, 0.4251, 0.1959, 0.4348, 0.1871, 0.4574, 0.1935, 0.7993, 0.1445, 0.7703, 0.1196, 0.7803, 0.1101, 0.8068, 0.1277, 0.5236, 0.2147, 0.4881, 0.2187, 0.4893, 0.202, 0.5181, 0.2026, 0.4893, 0.202, 0.4574, 0.1935, 0.4811, 0.092, 0.5085, 0.0954, 0.4574, 0.1935, 0.4348, 0.1871, 0.4609, 0.0936, 0.4811, 0.092, 0.8068, 0.1277, 0.7803, 0.1101, 0.8458, 0.0187, 0.8599, 0.0268, 0.5181, 0.2026, 0.4893, 0.202, 0.5085, 0.0954, 0.5307, 0.1077, 0.5085, 0.0954, 0.4811, 0.092, 0.4735, 0.0651, 0.5248, 0.0563, 0.4811, 0.092, 0.4609, 0.0936, 0.4363, 0.0782, 0.4735, 0.0651, 0.5292, 0.1232, 0.5307, 0.1077, 0.5526, 0.0964, 0.5575, 0.1368, 0.5307, 0.1077, 0.5085, 0.0954, 0.5248, 0.0563, 0.5526, 0.0964, 0.5248, 0.0563, 0.4735, 0.0651, 0.4645, 0.0391, 0.5393, 0.0242, 0.4735, 0.0651, 0.4363, 0.0782, 0.4224, 0.0548, 0.4645, 0.0391, 0.5575, 0.1368, 0.5526, 0.0964, 0.5772, 0.0876, 0.5856, 0.1334, 0.5526, 0.0964, 0.5248, 0.0563, 0.5393, 0.0242, 0.5772, 0.0876, 0.8619, 0.3998, 0.9006, 0.2932, 0.9492, 0.4027, 0.9034, 0.4563, 0.1981, 0.2636, 0.1502, 0.2849, 0.133, 0.1872, 0.1584, 0.1784, 0.1502, 0.2849, 0.0649, 0.2823, 0.096, 0.1893, 0.133, 0.1872, 0.2268, 0.2443, 0.1981, 0.2636, 0.1584, 0.1784, 0.1707, 0.1763, 0.7719, 0.5035, 0.7985, 0.4461, 0.8943, 0.4854, 0.8803, 0.5103, 0.1584, 0.1784, 0.133, 0.1872, 0.1227, 0.0864, 0.152, 0.0799, 0.133, 0.1872, 0.096, 0.1893, 0.0898, 0.0973, 0.1227, 0.0864, 0.1707, 0.1763, 0.1584, 0.1784, 0.152, 0.0799, 0.1711, 0.0887, 0.8803, 0.5103, 0.8943, 0.4854, 0.9925, 0.5234, 0.981, 0.5436, 0.152, 0.0799, 0.1227, 0.0864, 0.1175, 0.0564, 0.1636, 0.0437, 0.1227, 0.0864, 0.0898, 0.0973, 0.0676, 0.082, 0.1175, 0.0564, 0.1711, 0.0887, 0.152, 0.0799, 0.1636, 0.0437, 0.1898, 0.0735, 0.1763, 0.1094, 0.1711, 0.0887, 0.1898, 0.0735, 0.2043, 0.1154, 0.1636, 0.0437, 0.1175, 0.0564, 0.1104, 0.0293, 0.169, 0.0099, 0.1175, 0.0564, 0.0676, 0.082, 0.0511, 0.0597, 0.1104, 0.0293, 0.1898, 0.0735, 0.1636, 0.0437, 0.169, 0.0099, 0.208, 0.0498, 0.2043, 0.1154, 0.1898, 0.0735, 0.208, 0.0498, 0.2322, 0.1116, 0.1586, 0.5806, 0.1184, 0.5601, 0.1002, 0.5186, 0.4641, 0.9199, 0.4239, 0.8624, 0.4662, 0.849, 0.5162, 0.8835, 0.4399, 0.7093, 0.4236, 0.771, 0.3758, 0.768, 0.379, 0.712, 0.379, 0.712, 0.3758, 0.768, 0.3209, 0.7729, 0.3443, 0.7069, 0.3443, 0.7069, 0.3209, 0.7729, 0.3381, 0.7035, 0.7054, 0.5975, 0.6769, 0.5991, 0.6759, 0.5759, 0.7063, 0.5761, 0.3339, 0.6982, 0.2781, 0.7136, 0.2751, 0.6131, 0.3464, 0.606, 0.4909, 0.4177, 0.489, 0.3308, 0.5478, 0.3312, 0.5656, 0.4229, 0.1002, 0.5186, 0.1184, 0.5601, 0.0983, 0.5763, 0.0656, 0.5484, 0.0713, 0.5001, 0.1002, 0.5186, 0.0656, 0.5484, 0.0339, 0.5296, 0.0656, 0.5484, 0.0983, 0.5763, 0.0529, 0.6178, 0.0415, 0.5981, 0.0339, 0.5296, 0.0656, 0.5484, 0.0415, 0.5981, 0.0192, 0.6147, 0.7053, 0.5177, 0.6886, 0.4618, 0.7403, 0.4687, 0.6599, 0.1617, 0.6223, 0.1735, 0.6082, 0.1285, 0.6738, 0.1268, 0.7031, 0.2183, 0.7023, 0.29, 0.6629, 0.3002, 0.6385, 0.2208, 0.6385, 0.2208, 0.6223, 0.1735, 0.6599, 0.1617, 0.7031, 0.2183, 0.739, 0.3708, 0.6835, 0.3905, 0.6629, 0.3002, 0.7023, 0.29, 0.6835, 0.3905, 0.739, 0.3708, 0.7403, 0.4687, 0.6886, 0.4618, 0.8518, 0.1295, 0.9099, 0.0679, 0.9484, 0.1562, 0.8734, 0.2288, 0.5329, 0.8056, 0.5237, 0.7793, 0.5031, 0.7453, 0.5329, 0.8056, 0.5031, 0.7453, 0.4618, 0.7858, 0.4719, 0.8117, 0.5329, 0.8056, 0.4618, 0.7858, 0.4662, 0.849, 0.5162, 0.8835, 0.5329, 0.8056, 0.4719, 0.8117, 0.4225, 0.8164, 0.4719, 0.8117, 0.4618, 0.7858, 0.4236, 0.771, 0.4236, 0.771, 0.4618, 0.7858, 0.5031, 0.7453, 0.5031, 0.7453, 0.4625, 0.7189, 0.4399, 0.7093, 0.4236, 0.771, 0.5031, 0.7453, 0.4399, 0.7093, 0.4239, 0.8624, 0.4662, 0.849, 0.4719, 0.8117, 0.4225, 0.8164, 0.4236, 0.771, 0.3758, 0.768, 0.3779, 0.8247, 0.4225, 0.8164, 0.4225, 0.8164, 0.3779, 0.8247, 0.3862, 0.8763, 0.4239, 0.8624, 0.4239, 0.8624, 0.3862, 0.8763, 0.4078, 0.9307, 0.4641, 0.9199, 0.3758, 0.768, 0.3209, 0.7729, 0.3312, 0.8369, 0.3779, 0.8247, 0.3779, 0.8247, 0.3312, 0.8369, 0.3477, 0.8843, 0.3862, 0.8763, 0.3862, 0.8763, 0.3477, 0.8843, 0.3692, 0.9407, 0.4078, 0.9307, 0.3692, 0.9407, 0.3477, 0.8843, 0.2943, 0.9194, 0.3215, 0.9829, 0.3209, 0.7729, 0.271, 0.7669, 0.2698, 0.833, 0.3312, 0.8369, 0.3312, 0.8369, 0.2698, 0.833, 0.2943, 0.9194, 0.3477, 0.8843, 0.8821, 0.9903, 0.9046, 0.9396, 0.8457, 0.913, 0.8219, 0.9597, 0.7936, 0.6574, 0.7656, 0.6123, 0.7523, 0.6579, 0.1316, 0.7831, 0.1312, 0.7859, 0.1384, 0.8427, 0.2136, 0.7668, 0.1316, 0.7831, 0.1384, 0.8427, 0.2136, 0.7668, 0.1384, 0.8427, 0.2151, 0.8455, 0.1292, 0.7251, 0.1317, 0.7715, 0.1316, 0.7831, 0.1292, 0.7251, 0.1316, 0.7831, 0.2136, 0.7668, 0.211, 0.7121, 0.1292, 0.7251, 0.2136, 0.7668, 0.8362, 0.5495, 0.7548, 0.5487, 0.7656, 0.6123, 0.8313, 0.624, 0.3381, 0.7035, 0.3339, 0.6982, 0.2781, 0.7136, 0.3209, 0.7729, 0.3209, 0.7729, 0.2781, 0.7136, 0.271, 0.7669, 0.2698, 0.833, 0.2579, 0.854, 0.2943, 0.9194, 0.2698, 0.833, 0.2151, 0.8455, 0.2579, 0.854, 0.2943, 0.9194, 0.2579, 0.854, 0.2293, 0.8709, 0.2395, 0.9524, 0.4361, 0.6206, 0.4227, 0.6317, 0.4306, 0.6653, 0.4912, 0.6344, 0.4361, 0.6206, 0.4912, 0.6344, 0.4811, 0.5847, 0.455, 0.5724, 0.2151, 0.8455, 0.1819, 0.863, 0.2293, 0.8709, 0.2579, 0.854, 0.1511, 0.8868, 0.0785, 0.9529, 0.1767, 0.9734, 0.1802, 0.9362, 0.2395, 0.9524, 0.2293, 0.8709, 0.1802, 0.9362, 0.1767, 0.9734, 0.4912, 0.6344, 0.4306, 0.6653, 0.4785, 0.6783, 0.551, 0.6593, 0.5052, 0.6023, 0.4811, 0.5847, 0.4912, 0.6344, 0.551, 0.6593, 0.1802, 0.9362, 0.2293, 0.8709, 0.1819, 0.863, 0.1511, 0.8868, 0.2395, 0.9524, 0.2721, 0.9602, 0.2943, 0.9194, 0.648, 0.8167, 0.6117, 0.8111, 0.6376, 0.8562, 0.6794, 0.8242, 0.2943, 0.9194, 0.2827, 0.9617, 0.2893, 0.9625, 0.3215, 0.9829, 0.2893, 0.9625, 0.3216, 0.984, 0.3215, 0.9829, 0.4361, 0.6206, 0.4224, 0.6231, 0.4161, 0.628, 0.4227, 0.6317, 0.2721, 0.9602, 0.2767, 0.9609, 0.2827, 0.9617, 0.2943, 0.9194, 0.7542, 0.6958, 0.7936, 0.6574, 0.7523, 0.6579, 0.7397, 0.666, 0.8313, 0.624, 0.7656, 0.6123, 0.7936, 0.6574, 0.8254, 0.6467, 0.6418, 0.593, 0.6433, 0.6412, 0.6769, 0.6362, 0.6769, 0.5991, 0.6769, 0.5991, 0.6769, 0.6362, 0.7068, 0.6345, 0.7054, 0.5975, 0.7542, 0.6958, 0.7604, 0.715, 0.7945, 0.7023, 0.7936, 0.6574, 0.7936, 0.6574, 0.7945, 0.7023, 0.8318, 0.705, 0.8254, 0.6467, 0.8254, 0.6467, 0.8318, 0.705, 0.8487, 0.691, 0.8346, 0.6565, 0.6127, 0.5922, 0.6107, 0.6411, 0.6433, 0.6412, 0.6418, 0.593, 0.6433, 0.6412, 0.6418, 0.6911, 0.6755, 0.6822, 0.6769, 0.6362, 0.6769, 0.6362, 0.6755, 0.6822, 0.7161, 0.7069, 0.7068, 0.6345, 0.7604, 0.715, 0.7543, 0.7587, 0.7983, 0.7477, 0.7945, 0.7023, 0.7945, 0.7023, 0.7983, 0.7477, 0.8359, 0.7548, 0.8318, 0.705, 0.8318, 0.705, 0.8359, 0.7548, 0.8794, 0.762, 0.8487, 0.691, 0.6107, 0.6411, 0.6012, 0.7222, 0.6418, 0.6911, 0.6433, 0.6412, 0.6012, 0.7222, 0.5579, 0.7114, 0.5715, 0.7613, 0.6076, 0.7636, 0.6012, 0.7222, 0.6076, 0.7636, 0.6476, 0.7336, 0.6418, 0.6911, 0.6418, 0.6911, 0.6476, 0.7336, 0.6763, 0.7262, 0.6755, 0.6822, 0.7161, 0.7069, 0.6755, 0.6822, 0.6763, 0.7262, 0.7164, 0.7549, 0.6076, 0.7636, 0.5715, 0.7613, 0.5661, 0.8029, 0.6117, 0.8111, 0.648, 0.8167, 0.6476, 0.7336, 0.6076, 0.7636, 0.6117, 0.8111, 0.6794, 0.8242, 0.6763, 0.7262, 0.6476, 0.7336, 0.648, 0.8167, 0.7164, 0.7549, 0.6763, 0.7262, 0.6794, 0.8242, 0.7147, 0.7963, 0.8794, 0.762, 0.8945, 0.8582, 0.9385, 0.8482, 0.9186, 0.7446, 0.7543, 0.7587, 0.7472, 0.8587, 0.7984, 0.8378, 0.7983, 0.7477, 0.7983, 0.7477, 0.7984, 0.8378, 0.8432, 0.8387, 0.8359, 0.7548, 0.8359, 0.7548, 0.8432, 0.8387, 0.8945, 0.8582, 0.8794, 0.762, 0.8945, 0.8582, 0.9046, 0.9396, 0.9582, 0.9272, 0.9385, 0.8482, 0.7472, 0.8587, 0.738, 0.9375, 0.7983, 0.9122, 0.7984, 0.8378, 0.7984, 0.8378, 0.7983, 0.9122, 0.8457, 0.913, 0.8432, 0.8387, 0.8432, 0.8387, 0.8457, 0.913, 0.9046, 0.9396, 0.8945, 0.8582, 0.6769, 0.5991, 0.6759, 0.5759, 0.642, 0.5759, 0.211, 0.7121, 0.1974, 0.6174, 0.098, 0.6181, 0.1292, 0.7251, 0.5656, 0.4229, 0.4909, 0.4177, 0.4849, 0.4968, 0.5504, 0.5062, 0.4098, 0.4135, 0.489, 0.3308, 0.4142, 0.3305, 0.3068, 0.5742, 0.3071, 0.4913, 0.2069, 0.4859, 0.2357, 0.5875, 0.3521, 0.5824, 0.4202, 0.5522, 0.3857, 0.4951, 0.4849, 0.4968, 0.4804, 0.5564, 0.5366, 0.562, 0.5504, 0.5062, 0.4098, 0.4135, 0.4142, 0.3305, 0.2934, 0.3508, 0.4098, 0.4135, 0.2934, 0.3508, 0.3071, 0.4913, 0.3857, 0.4951, 0.2934, 0.3508, 0.233, 0.3483, 0.2069, 0.4859, 0.3071, 0.4913, 0.2698, 0.833, 0.271, 0.7669, 0.2136, 0.7668, 0.2151, 0.8455, 0.271, 0.7669, 0.2781, 0.7136, 0.211, 0.7121, 0.2136, 0.7668, 0.211, 0.7121, 0.2781, 0.7136, 0.2751, 0.6131, 0.1974, 0.6174, 0.4202, 0.5522, 0.4804, 0.5564, 0.4849, 0.4968, 0.3857, 0.4951, 0.4849, 0.4968, 0.4909, 0.4177, 0.4098, 0.4135, 0.3857, 0.4951, 0.4909, 0.4177, 0.489, 0.3308, 0.4098, 0.4135, 0.3521, 0.5824, 0.3857, 0.4951, 0.3071, 0.4913, 0.3068, 0.5742, 0.2069, 0.4859, 0.15, 0.486, 0.1586, 0.5806, 0.2357, 0.5875, 0.233, 0.3483, 0.1505, 0.3295, 0.2069, 0.4859, 0.2069, 0.4859, 0.1505, 0.3295, 0.15, 0.486, 0.15, 0.486, 0.1062, 0.4526, 0.1002, 0.5186, 0.1586, 0.5806, 0.15, 0.486, 0.1505, 0.3295, 0.1062, 0.4526, 0.1062, 0.4526, 0.1505, 0.3295, 0.0756, 0.3258, 0.0499, 0.4618, 0.0652, 0.5006, 0.0713, 0.5001, 0.1062, 0.4526, 0.0499, 0.4618, 0.0713, 0.5001, 0.1062, 0.4526, 0.0713, 0.5001, 0.1002, 0.5186, 0.1062, 0.4526, 0.0756, 0.3258, 0.028, 0.3566, 0.0499, 0.4618, 0.1502, 0.2849, 0.2009, 0.2946, 0.1981, 0.2636, 0.0756, 0.3258, 0.1502, 0.2849, 0.0649, 0.2823, 0.489, 0.3308, 0.4865, 0.2326, 0.4475, 0.2223, 0.4142, 0.3305, 0.4475, 0.2223, 0.4249, 0.2082, 0.3611, 0.272, 0.4142, 0.3305, 0.7849, 0.1549, 0.7626, 0.1304, 0.6599, 0.1617, 0.7031, 0.2183, 0.5198, 0.2266, 0.4865, 0.2326, 0.489, 0.3308, 0.5219, 0.3241, 0.1981, 0.2636, 0.2009, 0.2946, 0.2446, 0.272, 0.2268, 0.2443, 0.7403, 0.4687, 0.7719, 0.5035, 0.7985, 0.4461, 0.7669, 0.4194, 0.739, 0.3708, 0.7661, 0.3487, 0.7404, 0.2851, 0.7023, 0.29, 0.7023, 0.29, 0.7404, 0.2851, 0.7574, 0.1884, 0.7031, 0.2183, 0.1502, 0.2849, 0.0756, 0.3258, 0.1505, 0.3295, 0.7403, 0.4687, 0.7669, 0.4194, 0.739, 0.3708, 0.2467, 0.3203, 0.2446, 0.272, 0.2009, 0.2946, 0.233, 0.3483, 0.233, 0.3483, 0.2009, 0.2946, 0.1502, 0.2849, 0.1505, 0.3295, 0.0415, 0.5981, 0.0192, 0.6147, 0.0529, 0.6178, 0.4865, 0.2326, 0.4881, 0.2187, 0.4505, 0.2081, 0.4475, 0.2223, 0.4475, 0.2223, 0.4505, 0.2081, 0.4251, 0.1959, 0.4249, 0.2082, 0.7849, 0.1549, 0.7993, 0.1445, 0.7703, 0.1196, 0.7626, 0.1304, 0.5198, 0.2266, 0.5236, 0.2147, 0.4881, 0.2187, 0.4865, 0.2326, 0.4881, 0.2187, 0.4893, 0.202, 0.4574, 0.1935, 0.4505, 0.2081, 0.4505, 0.2081, 0.4574, 0.1935, 0.4348, 0.1871, 0.4251, 0.1959, 0.7993, 0.1445, 0.8068, 0.1277, 0.7803, 0.1101, 0.7703, 0.1196, 0.5236, 0.2147, 0.5181, 0.2026, 0.4893, 0.202, 0.4881, 0.2187, 0.4893, 0.202, 0.5085, 0.0954, 0.4811, 0.092, 0.4574, 0.1935, 0.4574, 0.1935, 0.4811, 0.092, 0.4609, 0.0936, 0.4348, 0.1871, 0.8068, 0.1277, 0.8599, 0.0268, 0.8458, 0.0187, 0.7803, 0.1101, 0.5181, 0.2026, 0.5307, 0.1077, 0.5085, 0.0954, 0.4893, 0.202, 0.5085, 0.0954, 0.5248, 0.0563, 0.4735, 0.0651, 0.4811, 0.092, 0.4811, 0.092, 0.4735, 0.0651, 0.4363, 0.0782, 0.4609, 0.0936, 0.5292, 0.1232, 0.5575, 0.1368, 0.5526, 0.0964, 0.5307, 0.1077, 0.5307, 0.1077, 0.5526, 0.0964, 0.5248, 0.0563, 0.5085, 0.0954, 0.5248, 0.0563, 0.5393, 0.0242, 0.4645, 0.0391, 0.4735, 0.0651, 0.4735, 0.0651, 0.4645, 0.0391, 0.4224, 0.0548, 0.4363, 0.0782, 0.5575, 0.1368, 0.5856, 0.1334, 0.5772, 0.0876, 0.5526, 0.0964, 0.5526, 0.0964, 0.5772, 0.0876, 0.5393, 0.0242, 0.5248, 0.0563, 0.8619, 0.3998, 0.9034, 0.4563, 0.9492, 0.4027, 0.9006, 0.2932, 0.1981, 0.2636, 0.1584, 0.1784, 0.133, 0.1872, 0.1502, 0.2849, 0.1502, 0.2849, 0.133, 0.1872, 0.096, 0.1893, 0.0649, 0.2823, 0.2268, 0.2443, 0.1707, 0.1763, 0.1584, 0.1784, 0.1981, 0.2636, 0.7719, 0.5035, 0.8803, 0.5103, 0.8943, 0.4854, 0.7985, 0.4461, 0.1584, 0.1784, 0.152, 0.0799, 0.1227, 0.0864, 0.133, 0.1872, 0.133, 0.1872, 0.1227, 0.0864, 0.0898, 0.0973, 0.096, 0.1893, 0.1707, 0.1763, 0.1711, 0.0887, 0.152, 0.0799, 0.1584, 0.1784, 0.8803, 0.5103, 0.981, 0.5436, 0.9925, 0.5234, 0.8943, 0.4854, 0.152, 0.0799, 0.1636, 0.0437, 0.1175, 0.0564, 0.1227, 0.0864, 0.1227, 0.0864, 0.1175, 0.0564, 0.0676, 0.082, 0.0898, 0.0973, 0.1711, 0.0887, 0.1898, 0.0735, 0.1636, 0.0437, 0.152, 0.0799, 0.1763, 0.1094, 0.2043, 0.1154, 0.1898, 0.0735, 0.1711, 0.0887, 0.1636, 0.0437, 0.169, 0.0099, 0.1104, 0.0293, 0.1175, 0.0564, 0.1175, 0.0564, 0.1104, 0.0293, 0.0511, 0.0597, 0.0676, 0.082, 0.1898, 0.0735, 0.208, 0.0498, 0.169, 0.0099, 0.1636, 0.0437, 0.2043, 0.1154, 0.2322, 0.1116, 0.208, 0.0498, 0.1898, 0.0735, 0.1586, 0.5806, 0.1002, 0.5186, 0.1184, 0.5601, 0.4641, 0.9199, 0.5162, 0.8835, 0.4662, 0.849, 0.4239, 0.8624, 0.4399, 0.7093, 0.379, 0.712, 0.3758, 0.768, 0.4236, 0.771, 0.379, 0.712, 0.3443, 0.7069, 0.3209, 0.7729, 0.3758, 0.768, 0.3443, 0.7069, 0.3381, 0.7035, 0.3209, 0.7729, 0.7054, 0.5975, 0.7063, 0.5761, 0.6759, 0.5759, 0.6769, 0.5991, 0.3339, 0.6982, 0.3464, 0.606, 0.2751, 0.6131, 0.2781, 0.7136, 0.4909, 0.4177, 0.5656, 0.4229, 0.5478, 0.3312, 0.489, 0.3308, 0.1002, 0.5186, 0.0656, 0.5484, 0.0983, 0.5763, 0.1184, 0.5601, 0.0713, 0.5001, 0.0339, 0.5296, 0.0656, 0.5484, 0.1002, 0.5186, 0.0656, 0.5484, 0.0415, 0.5981, 0.0529, 0.6178, 0.0983, 0.5763, 0.0339, 0.5296, 0.0192, 0.6147, 0.0415, 0.5981, 0.0656, 0.5484, 0.7053, 0.5177, 0.7403, 0.4687, 0.6886, 0.4618, 0.6599, 0.1617, 0.6738, 0.1268, 0.6082, 0.1285, 0.6223, 0.1735, 0.7031, 0.2183, 0.6385, 0.2208, 0.6629, 0.3002, 0.7023, 0.29, 0.6385, 0.2208, 0.7031, 0.2183, 0.6599, 0.1617, 0.6223, 0.1735, 0.739, 0.3708, 0.7023, 0.29, 0.6629, 0.3002, 0.6835, 0.3905, 0.6835, 0.3905, 0.6886, 0.4618, 0.7403, 0.4687, 0.739, 0.3708, 0.8518, 0.1295, 0.8734, 0.2288, 0.9484, 0.1562, 0.9099, 0.0679, 0.3341, 0.6221, 0.3341, 0.5017, 0.4999, 0.5017, 0.4999, 0.6221, 0.4981, 0.3907, 0.4981, 0.372, 0.6609, 0.372, 0.6609, 0.3907, 0.4981, 0.372, 0.4981, 0.326, 0.6609, 0.326, 0.6609, 0.372, 0.4981, 0.326, 0.4981, 0.2886, 0.6609, 0.2886, 0.6609, 0.326, 0.1684, 0.6221, 0.1684, 0.5017, 0.3341, 0.5017, 0.3341, 0.6221, 0.6609, 0.3907, 0.6609, 0.372, 0.8273, 0.372, 0.8273, 0.3907, 0.6609, 0.372, 0.6609, 0.326, 0.8273, 0.326, 0.8273, 0.372, 0.6609, 0.326, 0.6609, 0.2886, 0.8273, 0.2886, 0.8273, 0.326, 0.002, 0.6221, 0.002, 0.5017, 0.1684, 0.5017, 0.1684, 0.6221, 0.8273, 0.3907, 0.8273, 0.372, 0.998, 0.372, 0.998, 0.3907, 0.8273, 0.372, 0.8273, 0.326, 0.998, 0.326, 0.998, 0.372, 0.8273, 0.326, 0.8273, 0.2886, 0.998, 0.2886, 0.998, 0.326, 0.6663, 0.6221, 0.4999, 0.6221, 0.4999, 0.5017, 0.6663, 0.5017, 0.4981, 0.3907, 0.3342, 0.3907, 0.3342, 0.372, 0.4981, 0.372, 0.4981, 0.372, 0.3342, 0.372, 0.3342, 0.326, 0.4981, 0.326, 0.4981, 0.326, 0.3342, 0.326, 0.3342, 0.2886, 0.4981, 0.2886, 0.832, 0.6221, 0.6663, 0.6221, 0.6663, 0.5017, 0.832, 0.5017, 0.3342, 0.3907, 0.1701, 0.3907, 0.1701, 0.372, 0.3342, 0.372, 0.3342, 0.372, 0.1701, 0.372, 0.1701, 0.326, 0.3342, 0.326, 0.3342, 0.326, 0.1701, 0.326, 0.1701, 0.2886, 0.3342, 0.2886, 0.998, 0.6221, 0.832, 0.6221, 0.832, 0.5017, 0.998, 0.5017, 0.1701, 0.3907, 0.002, 0.3907, 0.002, 0.372, 0.1701, 0.372, 0.1701, 0.372, 0.002, 0.372, 0.002, 0.326, 0.1701, 0.326, 0.1701, 0.326, 0.002, 0.326, 0.002, 0.2886, 0.1701, 0.2886])
me_rendeer.materials.append(mat_material_001)
me_rendeer.materials.append(mat_material_002)
me_rendeer.update()
me_rendeer.normals_split_custom_set([tuple(v) for v in zip(*[iter([-0.1866, -0.7702, 0.6099, 1.0, -1.352e-05, 5.861e-05, -0.043, -0.0405, 0.9983, -0.5748, -0.6212, 0.5326, -0.6737, -0.06599, 0.736, -0.5748, -0.6212, 0.5326, -0.043, -0.0405, 0.9983, -0.6936, 0.5031, 0.5156, -0.6737, -0.06599, 0.736, -0.043, -0.0405, 0.9983, -6.557e-07, 0.6742, 0.7386, -0.9983, -0.008702, 0.05811, -0.6859, -0.7265, 0.04201, -0.5748, -0.6212, 0.5326, -0.6737, -0.06599, 0.736, -0.121, -0.9926, -0.008063, 1.0, -5.054e-05, -1.341e-07, -0.1866, -0.7702, 0.6099, -0.6859, -0.7265, 0.04201, -0.6859, -0.7265, 0.04201, -0.1866, -0.7702, 0.6099, -0.5748, -0.6212, 0.5326, -0.7655, 0.6432, 0.01619, -0.9983, -0.008702, 0.05811, -0.6737, -0.06599, 0.736, -0.6936, 0.5031, 0.5156, -0.6859, -0.7265, 0.04201, -0.9983, -0.008702, 0.05811, -0.9901, -0.002891, -0.1401, -0.6851, -0.7107, -0.1601, -0.9983, -0.008702, 0.05811, -0.7655, 0.6432, 0.01619, -0.6883, 0.7232, 0.0558, -0.9901, -0.002891, -0.1401, -0.7655, 0.6432, 0.01619, 0.0, 0.9934, 0.1144, -5.288e-07, 0.9932, 0.1161, -0.6883, 0.7232, 0.0558, -0.6851, -0.7107, -0.1601, -0.9901, -0.002891, -0.1401, -0.997, 0.01679, 0.07618, -0.8187, -0.5261, 0.2301, -0.9901, -0.002891, -0.1401, -0.6883, 0.7232, 0.0558, -0.7662, 0.5835, 0.2691, -0.997, 0.01679, 0.07618, -0.6883, 0.7232, 0.0558, -5.288e-07, 0.9932, 0.1161, -1.466e-07, 0.8313, 0.5558, -0.7662, 0.5835, 0.2691, -1.466e-07, 0.8313, 0.5558, 8.751e-06, 0.8469, 0.5317, -0.7095, 0.5186, 0.4772, -0.7662, 0.5835, 0.2691, -0.8187, -0.5261, 0.2301, -0.997, 0.01679, 0.07618, -0.9975, -0.004607, 0.07091, -0.9719, -0.1831, 0.148, -0.997, 0.01679, 0.07618, -0.7662, 0.5835, 0.2691, -0.7095, 0.5186, 0.4772, -0.9975, -0.004607, 0.07091, 0.4103, 0.9119, -0.01212, 0.6214, 0.01079, -0.7834, -0.5816, -0.2266, -0.7813, -0.7221, 0.6869, -0.0818, 0.001684, 0.6465, -0.7629, -4.388e-08, 0.948, -0.3184, -3.865e-07, 0.4895, -0.872, -0.8854, -0.006309, -0.4648, -0.7071, -0.1932, -0.6802, -0.1082, 0.2116, -0.9713, -0.5744, 0.1174, -0.8101, -0.1082, 0.2117, -0.9713, 1.0, -1.186e-05, 4.628e-05, -0.5744, 0.1174, -0.8101, -0.5744, 0.1174, -0.8101, 1.0, 3.158e-05, -4.184e-05, -0.1248, 0.2048, -0.9708, -0.8854, -0.006309, -0.4648, -0.9274, 0.1053, -0.359, -0.8854, -0.006309, -0.4648, -0.1248, 0.2048, -0.9708, -0.7071, -0.1932, -0.6802, 0.1946, 0.7399, -0.6439, -3.865e-07, 0.4895, -0.872, -0.1082, 0.2116, -0.9713, -0.8187, -0.5261, 0.2301, -0.9719, -0.1831, 0.148, -0.8462, -0.1382, 0.5147, 2.565e-05, -0.6144, 0.789, -0.8462, -0.1382, 0.5147, 4.051e-07, -0.37, 0.929, 2.565e-05, -0.6144, 0.789, -0.9975, -0.004607, 0.07091, -0.7095, 0.5186, 0.4772, -0.9825, 0.1625, 0.09111, -0.9975, -0.004607, 0.07091, -0.9825, 0.1625, 0.09111, -0.7071, -0.1932, -0.6802, -0.7095, 0.5186, 0.4772, -0.3998, 0.7171, 0.5709, -0.9074, -0.3289, 0.2617, -0.9825, 0.1625, 0.09111, 0.1946, 0.7399, -0.6439, 0.7706, 0.2871, -0.569, -0.3998, 0.7171, 0.5709, 0.3402, 0.9295, -0.1424, 0.1946, 0.7399, -0.6439, -0.7071, -0.1932, -0.6802, -0.1634, -0.8412, -0.5155, 0.7706, 0.2871, -0.569, -0.7071, -0.1932, -0.6802, -0.9825, 0.1625, 0.09111, -0.9074, -0.3289, 0.2617, -0.1634, -0.8412, -0.5155, -0.4676, -0.7738, -0.4273, -0.8398, -0.3355, 0.4269, -0.4288, 0.8135, 0.3929, -0.5247, 0.3259, -0.7864, -0.3998, 0.7171, 0.5709, -0.4288, 0.8135, 0.3929, -0.8398, -0.3355, 0.4269, -0.9074, -0.3289, 0.2617, 0.7706, 0.2871, -0.569, -0.5247, 0.3259, -0.7864, -0.4288, 0.8135, 0.3929, -0.3998, 0.7171, 0.5709, -0.4676, -0.7738, -0.4273, -0.5247, 0.3259, -0.7864, 0.7706, 0.2871, -0.569, -0.1634, -0.8412, -0.5155, -0.8398, -0.3355, 0.4269, -0.4676, -0.7738, -0.4273, -0.1634, -0.8412, -0.5155, -0.9074, -0.3289, 0.2617, -0.3998, 0.7171, 0.5709, -0.7095, 0.5186, 0.4772, 0.3402, 0.9295, -0.1424, -0.7117, 0.4206, 0.5626, 0.4027, 0.6029, 0.6887, 0.5564, 0.6946, -0.456, -0.7422, 0.3909, -0.5444, 8.751e-06, 0.8469, 0.5317, -7.943e-06, 0.9993, 0.037, -0.2362, 0.8918, 0.3858, -0.7095, 0.5186, 0.4772, -0.7095, 0.5186, 0.4772, -0.2362, 0.8918, 0.3858, -0.7121, 0.505, 0.4878, 0.1946, 0.7399, -0.6439, 0.3402, 0.9295, -0.1424, -0.8086, 0.581, -0.09239, -0.8315, 0.4023, -0.3831, 0.3402, 0.9295, -0.1424, -0.7095, 0.5186, 0.4772, -0.7121, 0.505, 0.4878, -0.8086, 0.581, -0.09239, 0.252, 0.967, -0.03838, -4.856e-08, 0.997, -0.07731, -4.388e-08, 0.948, -0.3184, 0.001684, 0.6465, -0.7629, 0.1946, 0.7399, -0.6439, -0.8315, 0.4023, -0.3831, 0.001684, 0.6465, -0.7629, -3.865e-07, 0.4895, -0.872, -0.7121, 0.505, 0.4878, -0.2362, 0.8918, 0.3858, 0.6266, 0.2179, 0.7483, -0.6058, -0.2319, 0.7611, -0.2362, 0.8918, 0.3858, 0.252, 0.967, -0.03838, 0.9484, 0.3172, 0.0002028, 0.6266, 0.2179, 0.7483, 0.252, 0.967, -0.03838, 0.001684, 0.6465, -0.7629, 0.6883, 0.09891, -0.7187, 0.9484, 0.3172, 0.0002028, 0.001684, 0.6465, -0.7629, -0.8315, 0.4023, -0.3831, -0.6242, -0.3519, -0.6975, 0.6883, 0.09891, -0.7187, -0.8315, 0.4023, -0.3831, -0.8086, 0.581, -0.09239, -0.9341, -0.3518, 0.0609, -0.6242, -0.3519, -0.6975, -0.8086, 0.581, -0.09239, -0.7121, 0.505, 0.4878, -0.6058, -0.2319, 0.7611, -0.9341, -0.3518, 0.0609, -0.6058, -0.2319, 0.7611, 0.6266, 0.2179, 0.7483, 0.5941, 0.05791, 0.8023, -0.6581, -0.3512, 0.666, 0.6266, 0.2179, 0.7483, 0.9484, 0.3172, 0.0002028, 0.8803, 0.4667, 0.0851, 0.5941, 0.05791, 0.8023, 0.9484, 0.3172, 0.0002028, 0.6883, 0.09891, -0.7187, 0.7137, -0.07189, -0.6968, 0.8803, 0.4667, 0.0851, 0.6883, 0.09891, -0.7187, -0.6242, -0.3519, -0.6975, -0.6351, -0.4318, -0.6405, 0.7137, -0.07189, -0.6968, -0.6242, -0.3519, -0.6975, -0.9341, -0.3518, 0.0609, -0.9997, -0.0114, 0.02302, -0.6351, -0.4318, -0.6405, -0.9341, -0.3518, 0.0609, -0.6058, -0.2319, 0.7611, -0.6581, -0.3512, 0.666, -0.9997, -0.0114, 0.02302, -0.9997, -0.0114, 0.02302, -0.7766, -0.09371, -0.623, 0.5158, 0.5679, -0.6414, 0.8803, 0.4667, 0.0851, -0.9997, -0.0114, 0.02302, -0.6581, -0.3512, 0.666, -0.5023, -0.5017, 0.7042, -0.7766, -0.09371, -0.623, -0.6581, -0.3512, 0.666, 0.5941, 0.05791, 0.8023, 0.7201, -0.003196, 0.6939, -0.5023, -0.5017, 0.7042, 0.8803, 0.4667, 0.0851, 0.5158, 0.5679, -0.6414, 0.7201, -0.003196, 0.6939, 0.5941, 0.05791, 0.8023, -0.7766, -0.09371, -0.623, -0.7422, 0.3909, -0.5444, 0.5564, 0.6946, -0.456, 0.5158, 0.5679, -0.6414, -0.7117, 0.4206, 0.5626, -0.7422, 0.3909, -0.5444, -0.7766, -0.09371, -0.623, -0.5023, -0.5017, 0.7042, 0.4027, 0.6029, 0.6887, -0.7117, 0.4206, 0.5626, -0.5023, -0.5017, 0.7042, 0.7201, -0.003196, 0.6939, 0.5158, 0.5679, -0.6414, 0.5564, 0.6946, -0.456, 0.4027, 0.6029, 0.6887, 0.7201, -0.003196, 0.6939, -0.9997, -0.0114, 0.02302, 0.8803, 0.4667, 0.0851, 0.5886, 0.4713, 0.6568, -0.7529, 0.183, 0.6322, 0.8803, 0.4667, 0.0851, 0.7137, -0.07189, -0.6968, 0.7942, -0.2519, -0.553, 0.5886, 0.4713, 0.6568, 0.7137, -0.07189, -0.6968, -0.6351, -0.4318, -0.6405, -0.6429, -0.5649, -0.5173, 0.7942, -0.2519, -0.553, -0.6351, -0.4318, -0.6405, -0.9997, -0.0114, 0.02302, -0.7529, 0.183, 0.6322, -0.6429, -0.5649, -0.5173, -0.7529, 0.183, 0.6322, 0.5886, 0.4713, 0.6568, 0.4103, 0.9119, -0.01212, -0.7221, 0.6869, -0.0818, 0.5886, 0.4713, 0.6568, 0.7942, -0.2519, -0.553, 0.6214, 0.01079, -0.7834, 0.4103, 0.9119, -0.01212, 0.7942, -0.2519, -0.553, -0.6429, -0.5649, -0.5173, -0.5816, -0.2266, -0.7813, 0.6214, 0.01079, -0.7834, -0.6429, -0.5649, -0.5173, -0.7529, 0.183, 0.6322, -0.7221, 0.6869, -0.0818, -0.5816, -0.2266, -0.7813, -0.2362, 0.8918, 0.3858, -7.943e-06, 0.9993, 0.037, -5.701e-08, 0.9998, -0.02075, -0.9274, 0.1053, -0.359, -0.1248, 0.2048, -0.9708, 2.685e-07, 0.7518, -0.6594, -0.9435, 0.2404, -0.2281, 5.42e-06, -0.2729, 0.962, 1.618e-08, 0.0539, 0.9985, -0.7958, 0.1044, 0.5965, -0.6866, -0.1127, 0.7183, -0.9751, 0.1543, 0.1595, -0.9572, -0.2105, 0.1988, -0.2584, -0.5132, 0.8184, 5.499e-06, 0.9976, 0.06871, -9.313e-10, 0.9906, 0.1369, -0.8657, 0.4914, 0.09533, -0.8664, 0.4984, -0.03247, 2.685e-07, 0.7518, -0.6594, -0.8651, 0.4913, -0.1014, -0.9435, 0.2404, -0.2281, -0.7958, 0.1044, 0.5965, 1.618e-08, 0.0539, 0.9985, 8.733e-07, 0.08017, 0.9968, -0.8214, 0.02028, 0.5699, -0.9751, 0.1543, 0.1595, -0.8139, -0.5471, -0.1955, -0.9572, -0.2105, 0.1988, -0.9751, 0.1543, 0.1595, -0.8651, 0.4913, -0.1014, -0.8664, 0.4984, -0.03247, -0.8139, -0.5471, -0.1955, -0.8139, -0.5471, -0.1955, -0.8664, 0.4984, -0.03247, -0.8657, 0.4914, 0.09533, -0.7675, -0.4644, 0.4419, -0.9975, -0.004607, 0.07091, -0.7071, -0.1932, -0.6802, -0.8854, -0.006309, -0.4648, -0.9719, -0.1831, 0.148, -0.9719, -0.1831, 0.148, -0.8854, -0.006309, -0.4648, -0.9274, 0.1053, -0.359, -0.8462, -0.1382, 0.5147, -0.9274, 0.1053, -0.359, -0.9435, 0.2404, -0.2281, -0.8214, 0.02028, 0.5699, -0.8462, -0.1382, 0.5147, -0.9435, 0.2404, -0.2281, -0.8651, 0.4913, -0.1014, -0.7958, 0.1044, 0.5965, -0.8214, 0.02028, 0.5699, -0.7958, 0.1044, 0.5965, -0.8651, 0.4913, -0.1014, -0.9751, 0.1543, 0.1595, -0.6866, -0.1127, 0.7183, -0.6866, -0.1127, 0.7183, -0.9751, 0.1543, 0.1595, -0.2584, -0.5132, 0.8184, 2.685e-07, 0.7518, -0.6594, 5.499e-06, 0.9976, 0.06871, -0.8664, 0.4984, -0.03247, -0.8651, 0.4913, -0.1014, -0.8657, 0.4914, 0.09533, -9.313e-10, 0.9906, 0.1369, 1.162e-06, 0.9689, -0.2473, -0.7041, 0.5729, -0.4195, -0.7675, -0.4644, 0.4419, -0.8657, 0.4914, 0.09533, -0.9267, -0.1759, -0.3322, -0.8657, 0.4914, 0.09533, -0.7041, 0.5729, -0.4195, -0.9267, -0.1759, -0.3322, -0.7041, 0.5729, -0.4195, 1.162e-06, 0.9689, -0.2473, -0.6119, 0.4192, -0.6707, -0.452, 0.2096, -0.867, -0.7041, 0.5729, -0.4195, -0.452, 0.2096, -0.867, -0.9267, -0.1759, -0.3322, -0.452, 0.2096, -0.867, -0.086, -0.3792, -0.9213, -0.9267, -0.1759, -0.3322, -0.452, 0.2096, -0.867, -0.6119, 0.4192, -0.6707, -0.0104, -0.2446, -0.9696, -0.0135, 0.1371, -0.9905, -0.0104, -0.2446, -0.9696, 1.0, -1.927e-05, 4.371e-05, -0.01352, 0.1371, -0.9905, -0.452, 0.2096, -0.867, -0.0135, 0.1371, -0.9905, 1.388e-06, -0.446, -0.895, -0.086, -0.3792, -0.9213, -0.9024, -0.4294, -0.03512, 0.1212, -0.2094, 0.9703, -0.03982, -0.5592, 0.8281, -0.086, -0.3792, -0.9213, 0.3305, -0.008797, -0.9438, -0.9024, -0.4294, -0.03512, -0.2584, -0.5132, 0.8184, -0.9572, -0.2105, 0.1988, -0.9889, 0.1214, -0.08569, 0.0222, 0.07151, 0.9972, -0.9889, 0.1214, -0.08569, -0.9572, -0.2105, 0.1988, -0.1071, -0.875, -0.4721, -0.04298, 0.2132, -0.9761, -0.04298, 0.2132, -0.9761, -0.1071, -0.875, -0.4721, 0.399, -0.9094, 0.1172, 0.9786, 0.1539, -0.1364, 0.9786, 0.1539, -0.1364, 0.399, -0.9094, 0.1172, -0.2584, -0.5132, 0.8184, 0.0222, 0.07151, 0.9972, 0.1212, -0.2094, 0.9703, 0.9367, -0.004969, 0.3501, 0.9215, 0.2247, 0.3167, -0.03982, -0.5592, 0.8281, -0.086, -0.3792, -0.9213, 0.9215, 0.2247, 0.3167, 0.9367, -0.004969, 0.3501, 0.3305, -0.008797, -0.9438, 0.08701, -0.9251, 0.3696, -0.2281, -0.9531, -0.199, -0.8139, -0.5471, -0.1955, -0.7675, -0.4644, 0.4419, -0.2281, -0.9531, -0.199, -0.1071, -0.875, -0.4721, -0.9572, -0.2105, 0.1988, -0.8139, -0.5471, -0.1955, -0.9024, -0.4294, -0.03512, -0.9267, -0.1759, -0.3322, -0.086, -0.3792, -0.9213, -0.086, -0.3792, -0.9213, 0.08701, -0.9251, 0.3696, 0.9215, 0.2247, 0.3167, 0.08701, -0.9251, 0.3696, -0.7675, -0.4644, 0.4419, -0.03982, -0.5592, 0.8281, 0.9215, 0.2247, 0.3167, -0.7675, -0.4644, 0.4419, -0.9267, -0.1759, -0.3322, -0.9024, -0.4294, -0.03512, -0.03982, -0.5592, 0.8281, -0.876, 0.4798, -0.0486, 2.885e-06, 0.5856, 0.8106, 1.472e-07, 0.844, -0.5364, 0.0222, 0.07151, 0.9972, -0.9889, 0.1214, -0.08569, -0.9946, -0.03234, -0.09853, 0.03082, -0.06588, 0.9974, -0.9889, 0.1214, -0.08569, -0.04298, 0.2132, -0.9761, 0.02891, -0.02609, -0.9992, -0.9946, -0.03234, -0.09853, -0.04298, 0.2132, -0.9761, 0.9786, 0.1539, -0.1364, 0.9923, -0.05138, -0.113, 0.02891, -0.02609, -0.9992, 0.9786, 0.1539, -0.1364, 0.0222, 0.07151, 0.9972, 0.03082, -0.06588, 0.9974, 0.9923, -0.05138, -0.113, 0.03082, -0.06588, 0.9974, -0.9946, -0.03234, -0.09853, -0.9568, -0.2895, 0.02562, -0.002304, -0.3751, 0.927, -0.9946, -0.03234, -0.09853, 0.02891, -0.02609, -0.9992, -0.0507, -0.2737, -0.9605, -0.9568, -0.2895, 0.02562, 0.02891, -0.02609, -0.9992, 0.9923, -0.05138, -0.113, 0.9792, -0.1988, -0.0411, -0.0507, -0.2737, -0.9605, 0.9923, -0.05138, -0.113, 0.03082, -0.06588, 0.9974, -0.002304, -0.3751, 0.927, 0.9792, -0.1988, -0.0411, -0.002304, -0.3751, 0.927, -0.9568, -0.2895, 0.02562, -0.9687, 0.2475, 0.01811, 0.1475, 0.4283, 0.8915, -0.9568, -0.2895, 0.02562, -0.0507, -0.2737, -0.9605, -0.0266, 0.3081, -0.951, -0.9687, 0.2475, 0.01811, -0.0507, -0.2737, -0.9605, 0.9792, -0.1988, -0.0411, 0.9181, 0.1585, -0.3633, -0.0266, 0.3081, -0.951, 0.9792, -0.1988, -0.0411, -0.002304, -0.3751, 0.927, 0.1475, 0.4283, 0.8915, 0.9181, 0.1585, -0.3633, 0.1475, 0.4283, 0.8915, -0.9687, 0.2475, 0.01811, -0.9629, 0.2676, -0.0341, 0.007881, 0.6466, 0.7628, -0.9687, 0.2475, 0.01811, -0.0266, 0.3081, -0.951, -0.0181, 0.3294, -0.944, -0.9629, 0.2676, -0.0341, -0.0266, 0.3081, -0.951, 0.9181, 0.1585, -0.3633, 0.9467, 0.3015, -0.1133, -0.0181, 0.3294, -0.944, 0.9181, 0.1585, -0.3633, 0.1475, 0.4283, 0.8915, 0.007881, 0.6466, 0.7628, 0.9467, 0.3015, -0.1133, 0.007881, 0.6466, 0.7628, -0.9629, 0.2676, -0.0341, -0.9799, 0.1583, -0.1213, 0.004702, 0.5735, 0.8192, -0.9629, 0.2676, -0.0341, -0.0181, 0.3294, -0.944, 0.0496, 0.1601, -0.9859, -0.9799, 0.1583, -0.1213, -0.0181, 0.3294, -0.944, 0.9467, 0.3015, -0.1133, 0.9827, 0.113, -0.147, 0.0496, 0.1601, -0.9859, 0.9467, 0.3015, -0.1133, 0.007881, 0.6466, 0.7628, 0.004702, 0.5735, 0.8192, 0.9827, 0.113, -0.147, 0.0, -1.0, 0.0, 0.0, -1.0, 0.0, 0.0, -1.0, 0.0, 0.0, -1.0, 0.0, 0.1212, -0.2094, 0.9703, -0.9024, -0.4294, -0.03512, -0.9853, -0.1705, 0.01121, -0.00169, 0.1269, 0.9919, -0.9024, -0.4294, -0.03512, 0.3305, -0.008797, -0.9438, 0.4148, -0.2786, -0.8662, -0.9853, -0.1705, 0.01121, 0.9367, -0.004969, 0.3501, 0.1212, -0.2094, 0.9703, -0.00169, 0.1269, 0.9919, 0.9085, 0.03949, 0.4161, 0.3305, -0.008797, -0.9438, 0.9367, -0.004969, 0.3501, 0.9085, 0.03949, 0.4161, 0.4148, -0.2786, -0.8662, -0.00169, 0.1269, 0.9919, -0.9853, -0.1705, 0.01121, -0.9463, 0.3096, -0.0936, 0.02121, 0.5575, 0.8299, -0.9853, -0.1705, 0.01121, 0.4148, -0.2786, -0.8662, 0.4282, 0.2072, -0.8796, -0.9463, 0.3096, -0.0936, 0.9085, 0.03949, 0.4161, -0.00169, 0.1269, 0.9919, 0.02121, 0.5575, 0.8299, 0.9591, 0.2198, 0.1782, 0.4148, -0.2786, -0.8662, 0.9085, 0.03949, 0.4161, 0.9591, 0.2198, 0.1782, 0.4282, 0.2072, -0.8796, 0.02121, 0.5575, 0.8299, -0.9463, 0.3096, -0.0936, -0.9406, 0.3332, -0.06489, 0.1063, 0.5757, 0.8107, -0.9463, 0.3096, -0.0936, 0.4282, 0.2072, -0.8796, 0.31, 0.3157, -0.8968, -0.9406, 0.3332, -0.06489, 0.9591, 0.2198, 0.1782, 0.02121, 0.5575, 0.8299, 0.1063, 0.5757, 0.8107, 0.9564, 0.2575, 0.1376, 0.4282, 0.2072, -0.8796, 0.9591, 0.2198, 0.1782, 0.9564, 0.2575, 0.1376, 0.31, 0.3157, -0.8968, 0.1063, 0.5757, 0.8107, -0.9406, 0.3332, -0.06489, -0.9713, 0.2369, -0.0192, -0.1186, 0.6428, 0.7568, -0.9406, 0.3332, -0.06489, 0.31, 0.3157, -0.8968, 0.2101, 0.1594, -0.9646, -0.9713, 0.2369, -0.0192, 0.9564, 0.2575, 0.1376, 0.1063, 0.5757, 0.8107, -0.1186, 0.6428, 0.7568, 0.9047, 0.2942, 0.3081, 0.31, 0.3157, -0.8968, 0.9564, 0.2575, 0.1376, 0.9047, 0.2942, 0.3081, 0.2101, 0.1594, -0.9646, 1.162e-06, 0.9689, -0.2473, -6.936e-06, 0.9629, -0.27, -0.6119, 0.4192, -0.6707, 0.0, 0.9934, 0.1144, -0.7655, 0.6432, 0.01619, -0.6936, 0.5031, 0.5156, -6.557e-07, 0.6742, 0.7386, -0.121, -0.9926, -0.008063, -0.6859, -0.7265, 0.04201, -0.6851, -0.7107, -0.1601, -6.849e-06, -0.9918, -0.1278, -6.849e-06, -0.9918, -0.1278, -0.6851, -0.7107, -0.1601, -0.8187, -0.5261, 0.2301, -1.006e-08, -0.7847, 0.6198, -1.006e-08, -0.7847, 0.6198, -0.8187, -0.5261, 0.2301, 2.565e-05, -0.6144, 0.789, 0.252, 0.967, -0.03838, -0.2362, 0.8918, 0.3858, -5.701e-08, 0.9998, -0.02075, -4.856e-08, 0.997, -0.07731, 4.051e-07, -0.37, 0.929, -0.8462, -0.1382, 0.5147, -0.8214, 0.02028, 0.5699, 8.733e-07, 0.08017, 0.9968, -0.6866, -0.1127, 0.7183, -0.2584, -0.5132, 0.8184, 0.0, -0.8093, 0.5873, 5.42e-06, -0.2729, 0.962, -0.6119, 0.4192, -0.6707, -6.936e-06, 0.9629, -0.27, 3.769e-06, 0.6646, 0.7472, -0.9665, -0.09552, -0.2383, -0.0104, -0.2446, -0.9696, -0.6119, 0.4192, -0.6707, -0.9665, -0.09552, -0.2383, 2.735e-06, -0.4988, -0.8667, -0.9665, -0.09552, -0.2383, 3.769e-06, 0.6646, 0.7472, 2.885e-06, 0.5856, 0.8106, -0.876, 0.4798, -0.0486, 2.735e-06, -0.4988, -0.8667, -0.9665, -0.09552, -0.2383, -0.876, 0.4798, -0.0486, 1.472e-07, 0.844, -0.5364, 1.388e-06, -0.446, -0.895, 2.572e-06, -0.9994, 0.03372, -0.086, -0.3792, -0.9213, 0.399, -0.9094, 0.1172, 0.0, -0.999, 0.0445, 0.0, -0.8093, 0.5873, -0.2584, -0.5132, 0.8184, -0.1071, -0.875, -0.4721, -0.2281, -0.9531, -0.199, 9.424e-07, -0.9852, -0.1715, -6.624e-08, -0.9985, -0.05453, -6.624e-08, -0.9985, -0.05453, 0.0, -0.999, 0.0445, 0.399, -0.9094, 0.1172, -0.1071, -0.875, -0.4721, 0.08701, -0.9251, 0.3696, 0.0, -0.992, 0.1261, 9.424e-07, -0.9852, -0.1715, -0.2281, -0.9531, -0.199, 0.0, -0.992, 0.1261, 0.08701, -0.9251, 0.3696, -0.086, -0.3792, -0.9213, 2.572e-06, -0.9994, 0.03372, 0.0, -1.0, 0.0, 0.0, -1.0, 0.0, 0.0, -1.0, 0.0, 0.0, -1.0, 0.0, 1.0, 0.0, 0.0, 1.0, 0.0, 0.0, 1.0, 0.0, 0.0, 0.2046, -0.4562, 0.866, 0.2046, -0.4562, 0.866, 0.5749, -0.6212, 0.5326, 0.6737, -0.06599, 0.736, -0.043, -0.0405, 0.9983, 0.5748, -0.6212, 0.5326, 0.6936, 0.5031, 0.5156, -6.557e-07, 0.6742, 0.7386, -0.043, -0.0405, 0.9983, 0.6737, -0.06599, 0.736, 0.9983, -0.008701, 0.05811, 0.6737, -0.06599, 0.736, 0.5748, -0.6212, 0.5326, 0.6859, -0.7265, 0.042, 0.6859, -0.7265, 0.042, 0.5748, -0.6212, 0.5326, -0.1866, -0.7702, 0.6099, 1.0, 0.0, 0.0, 1.0, 0.0, 0.0, 1.0, 0.0, 0.0, 0.6859, -0.7265, 0.042, 0.3361, -0.8365, 0.4328, 0.3361, -0.8365, 0.4328, 0.7655, 0.6432, 0.01619, 0.6936, 0.5031, 0.5156, 0.6737, -0.06599, 0.736, 0.9983, -0.008701, 0.05811, 0.6859, -0.7265, 0.042, 0.6851, -0.7107, -0.1601, 0.9901, -0.00289, -0.1401, 0.9983, -0.008701, 0.05811, 0.9983, -0.008701, 0.05811, 0.9901, -0.00289, -0.1401, 0.6883, 0.7232, 0.0558, 0.7655, 0.6432, 0.01619, 0.7655, 0.6432, 0.01619, 0.6883, 0.7232, 0.0558, -5.288e-07, 0.9932, 0.1161, 0.0, 0.9934, 0.1144, 0.6851, -0.7107, -0.1601, 0.8187, -0.5261, 0.2301, 0.997, 0.01679, 0.07618, 0.9901, -0.00289, -0.1401, 0.9901, -0.00289, -0.1401, 0.997, 0.01679, 0.07618, 0.7662, 0.5835, 0.2691, 0.6883, 0.7232, 0.0558, 0.6883, 0.7232, 0.0558, 0.7662, 0.5835, 0.2691, -1.466e-07, 0.8313, 0.5558, -5.288e-07, 0.9932, 0.1161, -1.466e-07, 0.8313, 0.5558, 0.7662, 0.5835, 0.2691, 0.7095, 0.5186, 0.4772, 8.751e-06, 0.8469, 0.5317, 0.8187, -0.5261, 0.2301, 0.9719, -0.1831, 0.148, 0.9975, -0.004607, 0.07091, 0.997, 0.01679, 0.07618, 0.997, 0.01679, 0.07618, 0.9975, -0.004607, 0.07091, 0.7095, 0.5186, 0.4772, 0.7662, 0.5835, 0.2691, -0.4102, 0.9119, -0.01209, 0.7221, 0.6869, -0.0818, 0.5816, -0.2266, -0.7813, -0.6214, 0.01079, -0.7834, -0.001717, 0.6466, -0.7628, -3.865e-07, 0.4895, -0.872, -4.388e-08, 0.948, -0.3184, 1.0, 0.0, 0.0, 1.0, 0.0, 0.0, 1.0, 0.0, 0.0, 0.8854, -0.006305, -0.4648, 0.5779, 0.2064, -0.7896, 0.5779, 0.2064, -0.7896, 0.8854, -0.0063, -0.4648, -0.1082, 0.2116, -0.9713, 0.7071, -0.1932, -0.6802, 1.0, 0.0, 0.0, 1.0, 0.0, 0.0, 1.0, 0.0, 0.0, 0.5614, 0.01453, -0.8274, 0.5614, 0.01453, -0.8274, 0.8854, -0.006291, -0.4648, 0.9274, 0.1053, -0.359, -0.1248, 0.2048, -0.9708, 0.8854, -0.0063, -0.4648, 0.7071, -0.1932, -0.6802, -0.1082, 0.2116, -0.9713, -3.865e-07, 0.4895, -0.872, -0.1946, 0.7399, -0.6439, 2.565e-05, -0.6144, 0.789, 4.051e-07, -0.37, 0.929, 0.8462, -0.1382, 0.5147, 0.8187, -0.5261, 0.2301, 0.8187, -0.5261, 0.2301, 0.8462, -0.1382, 0.5147, 0.9719, -0.1831, 0.148, 0.9975, -0.004607, 0.07091, 0.9825, 0.1625, 0.09111, 0.7095, 0.5186, 0.4772, 0.9975, -0.004607, 0.07091, 0.7071, -0.1932, -0.6802, 0.9825, 0.1625, 0.09111, 0.7095, 0.5186, 0.4772, 0.9825, 0.1625, 0.09111, 0.9074, -0.3289, 0.2617, 0.3998, 0.7171, 0.5709, -0.1946, 0.7399, -0.6439, -0.3402, 0.9295, -0.1424, 0.3998, 0.7171, 0.5709, -0.7706, 0.2871, -0.569, -0.1946, 0.7399, -0.6439, -0.7706, 0.2871, -0.569, 0.1634, -0.8412, -0.5155, 0.7071, -0.1932, -0.6802, 0.7071, -0.1932, -0.6802, 0.1634, -0.8412, -0.5155, 0.9074, -0.3289, 0.2617, 0.9825, 0.1625, 0.09111, 0.4676, -0.7738, -0.4273, 0.5247, 0.3259, -0.7864, 0.4288, 0.8135, 0.3929, 0.8398, -0.3355, 0.4269, 0.3998, 0.7171, 0.5709, 0.9074, -0.3289, 0.2617, 0.8398, -0.3355, 0.4269, 0.4288, 0.8135, 0.3929, -0.7706, 0.2871, -0.569, 0.3998, 0.7171, 0.5709, 0.4288, 0.8135, 0.3929, 0.5247, 0.3259, -0.7864, 0.4676, -0.7738, -0.4273, 0.1634, -0.8412, -0.5155, -0.7706, 0.2871, -0.569, 0.5247, 0.3259, -0.7864, 0.8398, -0.3355, 0.4269, 0.9074, -0.3289, 0.2617, 0.1634, -0.8412, -0.5155, 0.4676, -0.7738, -0.4273, 0.3998, 0.7171, 0.5709, -0.3402, 0.9295, -0.1424, 0.7095, 0.5186, 0.4772, 0.7117, 0.4206, 0.5626, 0.7422, 0.3909, -0.5444, -0.5564, 0.6946, -0.456, -0.4027, 0.6029, 0.6887, 0.7095, 0.5186, 0.4772, 0.7121, 0.505, 0.4878, 0.2362, 0.8918, 0.3858, 8.751e-06, 0.8469, 0.5317, 0.2362, 0.8918, 0.3858, -7.943e-06, 0.9993, 0.037, 8.751e-06, 0.8469, 0.5317, -0.1946, 0.7399, -0.6439, 0.8315, 0.4023, -0.3831, 0.8086, 0.581, -0.09242, -0.3402, 0.9295, -0.1424, -0.3402, 0.9295, -0.1424, 0.8086, 0.581, -0.09242, 0.7121, 0.505, 0.4878, 0.7095, 0.5186, 0.4772, -0.2521, 0.967, -0.03834, -0.001717, 0.6466, -0.7628, -4.388e-08, 0.948, -0.3184, -4.856e-08, 0.997, -0.07731, -0.1946, 0.7399, -0.6439, -3.865e-07, 0.4895, -0.872, -0.001717, 0.6466, -0.7628, 0.8315, 0.4023, -0.3831, 0.7121, 0.505, 0.4878, 0.6058, -0.2319, 0.7611, -0.6266, 0.2179, 0.7482, 0.2362, 0.8918, 0.3858, 0.2362, 0.8918, 0.3858, -0.6266, 0.2179, 0.7482, -0.9484, 0.3172, 0.0002131, -0.2521, 0.967, -0.03834, -0.2521, 0.967, -0.03834, -0.9484, 0.3172, 0.0002131, -0.6883, 0.09887, -0.7187, -0.001717, 0.6466, -0.7628, -0.001717, 0.6466, -0.7628, -0.6883, 0.09887, -0.7187, 0.6242, -0.3519, -0.6975, 0.8315, 0.4023, -0.3831, 0.8315, 0.4023, -0.3831, 0.6242, -0.3519, -0.6975, 0.9341, -0.3518, 0.0609, 0.8086, 0.581, -0.09242, 0.8086, 0.581, -0.09242, 0.9341, -0.3518, 0.0609, 0.6058, -0.2319, 0.7611, 0.7121, 0.505, 0.4878, 0.6058, -0.2319, 0.7611, 0.6581, -0.3512, 0.666, -0.5941, 0.05787, 0.8023, -0.6266, 0.2179, 0.7482, -0.6266, 0.2179, 0.7482, -0.5941, 0.05787, 0.8023, -0.8803, 0.4667, 0.0851, -0.9484, 0.3172, 0.0002131, -0.9484, 0.3172, 0.0002131, -0.8803, 0.4667, 0.0851, -0.7137, -0.07189, -0.6968, -0.6883, 0.09887, -0.7187, -0.6883, 0.09887, -0.7187, -0.7137, -0.07189, -0.6968, 0.6351, -0.4318, -0.6405, 0.6242, -0.3519, -0.6975, 0.6242, -0.3519, -0.6975, 0.6351, -0.4318, -0.6405, 0.9997, -0.0114, 0.02302, 0.9341, -0.3518, 0.0609, 0.9341, -0.3518, 0.0609, 0.9997, -0.0114, 0.02302, 0.6581, -0.3512, 0.666, 0.6058, -0.2319, 0.7611, 0.9997, -0.0114, 0.02302, -0.8803, 0.4667, 0.0851, -0.5158, 0.5679, -0.6414, 0.7766, -0.09371, -0.623, 0.9997, -0.0114, 0.02302, 0.7766, -0.09371, -0.623, 0.5023, -0.5017, 0.7042, 0.6581, -0.3512, 0.666, 0.6581, -0.3512, 0.666, 0.5023, -0.5017, 0.7042, -0.7201, -0.003198, 0.6939, -0.5941, 0.05787, 0.8023, -0.8803, 0.4667, 0.0851, -0.5941, 0.05787, 0.8023, -0.7201, -0.003198, 0.6939, -0.5158, 0.5679, -0.6414, 0.7766, -0.09371, -0.623, -0.5158, 0.5679, -0.6414, -0.5564, 0.6946, -0.456, 0.7422, 0.3909, -0.5444, 0.7117, 0.4206, 0.5626, 0.5023, -0.5017, 0.7042, 0.7766, -0.09371, -0.623, 0.7422, 0.3909, -0.5444, -0.4027, 0.6029, 0.6887, -0.7201, -0.003198, 0.6939, 0.5023, -0.5017, 0.7042, 0.7117, 0.4206, 0.5626, -0.5158, 0.5679, -0.6414, -0.7201, -0.003198, 0.6939, -0.4027, 0.6029, 0.6887, -0.5564, 0.6946, -0.456, 0.9997, -0.0114, 0.02302, 0.7529, 0.183, 0.6322, -0.5886, 0.4713, 0.6568, -0.8803, 0.4667, 0.0851, -0.8803, 0.4667, 0.0851, -0.5886, 0.4713, 0.6568, -0.7942, -0.2519, -0.553, -0.7137, -0.07189, -0.6968, -0.7137, -0.07189, -0.6968, -0.7942, -0.2519, -0.553, 0.6429, -0.5649, -0.5173, 0.6351, -0.4318, -0.6405, 0.6351, -0.4318, -0.6405, 0.6429, -0.5649, -0.5173, 0.7529, 0.183, 0.6322, 0.9997, -0.0114, 0.02302, 0.7529, 0.183, 0.6322, 0.7221, 0.6869, -0.0818, -0.4102, 0.9119, -0.01209, -0.5886, 0.4713, 0.6568, -0.5886, 0.4713, 0.6568, -0.4102, 0.9119, -0.01209, -0.6214, 0.01079, -0.7834, -0.7942, -0.2519, -0.553, -0.7942, -0.2519, -0.553, -0.6214, 0.01079, -0.7834, 0.5816, -0.2266, -0.7813, 0.6429, -0.5649, -0.5173, 0.6429, -0.5649, -0.5173, 0.5816, -0.2266, -0.7813, 0.7221, 0.6869, -0.0818, 0.7529, 0.183, 0.6322, 0.2362, 0.8918, 0.3858, -5.701e-08, 0.9998, -0.02075, -7.943e-06, 0.9993, 0.037, 0.9274, 0.1053, -0.359, 0.9435, 0.2404, -0.2281, 2.685e-07, 0.7518, -0.6594, -0.1248, 0.2048, -0.9708, 5.42e-06, -0.2729, 0.962, 0.6866, -0.1127, 0.7183, 0.7958, 0.1044, 0.5965, 1.618e-08, 0.0539, 0.9985, 0.9751, 0.1543, 0.1595, 0.2584, -0.5132, 0.8184, 0.9572, -0.2105, 0.1988, 5.499e-06, 0.9976, 0.06871, 0.8664, 0.4984, -0.03247, 0.8657, 0.4914, 0.09533, -9.313e-10, 0.9906, 0.1369, 2.685e-07, 0.7518, -0.6594, 0.9435, 0.2404, -0.2281, 0.8651, 0.4913, -0.1014, 0.7958, 0.1044, 0.5965, 0.8214, 0.02028, 0.5699, 8.733e-07, 0.08017, 0.9968, 1.618e-08, 0.0539, 0.9985, 0.9751, 0.1543, 0.1595, 0.9572, -0.2105, 0.1988, 0.8139, -0.5471, -0.1955, 0.9751, 0.1543, 0.1595, 0.8139, -0.5471, -0.1955, 0.8664, 0.4984, -0.03247, 0.8651, 0.4913, -0.1014, 0.8139, -0.5471, -0.1955, 0.7675, -0.4644, 0.4419, 0.8657, 0.4914, 0.09533, 0.8664, 0.4984, -0.03247, 0.9975, -0.004607, 0.07091, 0.9719, -0.1831, 0.148, 0.8854, -0.0063, -0.4648, 0.7071, -0.1932, -0.6802, 0.9719, -0.1831, 0.148, 0.8462, -0.1382, 0.5147, 0.9274, 0.1053, -0.359, 0.8854, -0.0063, -0.4648, 0.9274, 0.1053, -0.359, 0.8462, -0.1382, 0.5147, 0.8214, 0.02028, 0.5699, 0.9435, 0.2404, -0.2281, 0.9435, 0.2404, -0.2281, 0.8214, 0.02028, 0.5699, 0.7958, 0.1044, 0.5965, 0.8651, 0.4913, -0.1014, 0.7958, 0.1044, 0.5965, 0.6866, -0.1127, 0.7183, 0.9751, 0.1543, 0.1595, 0.8651, 0.4913, -0.1014, 0.6866, -0.1127, 0.7183, 0.2584, -0.5132, 0.8184, 0.9751, 0.1543, 0.1595, 2.685e-07, 0.7518, -0.6594, 0.8651, 0.4913, -0.1014, 0.8664, 0.4984, -0.03247, 5.499e-06, 0.9976, 0.06871, 0.8657, 0.4914, 0.09533, 0.7041, 0.5729, -0.4195, 1.162e-06, 0.9689, -0.2473, -9.313e-10, 0.9906, 0.1369, 0.7675, -0.4644, 0.4419, 0.9267, -0.1759, -0.3321, 0.8657, 0.4914, 0.09533, 0.8657, 0.4914, 0.09533, 0.9267, -0.1759, -0.3321, 0.7041, 0.5729, -0.4195, 0.7041, 0.5729, -0.4195, 0.452, 0.2096, -0.867, 0.6119, 0.4192, -0.6707, 1.162e-06, 0.9689, -0.2473, 0.7041, 0.5729, -0.4195, 0.9267, -0.1759, -0.3321, 0.452, 0.2096, -0.867, 0.452, 0.2096, -0.867, 0.9267, -0.1759, -0.3321, 0.086, -0.3792, -0.9213, 1.0, 0.0, 0.0, 1.0, 0.0, 0.0, 1.0, 0.0, 0.0, 0.452, 0.2096, -0.867, 0.04327, 0.403, -0.9142, 0.04327, 0.403, -0.9142, 0.452, 0.2096, -0.867, -0.0104, -0.2446, -0.9696, 0.6119, 0.4192, -0.6707, 0.452, 0.2096, -0.867, 0.086, -0.3792, -0.9213, 1.388e-06, -0.446, -0.895, -0.0135, 0.1371, -0.9905, 0.9024, -0.4294, -0.03512, 0.03982, -0.5592, 0.8281, -0.1212, -0.2094, 0.9703, 0.086, -0.3792, -0.9213, 0.9024, -0.4294, -0.03512, -0.3305, -0.008797, -0.9438, 0.2584, -0.5132, 0.8184, -0.0222, 0.07151, 0.9972, 0.9889, 0.1214, -0.0857, 0.9572, -0.2105, 0.1988, 0.9889, 0.1214, -0.0857, 0.04298, 0.2132, -0.9761, 0.1071, -0.875, -0.4721, 0.9572, -0.2105, 0.1988, 0.04298, 0.2132, -0.9761, -0.9786, 0.1539, -0.1364, -0.399, -0.9094, 0.1172, 0.1071, -0.875, -0.4721, -0.9786, 0.1539, -0.1364, -0.0222, 0.07151, 0.9972, 0.2584, -0.5132, 0.8184, -0.399, -0.9094, 0.1172, -0.1212, -0.2094, 0.9703, 0.03982, -0.5592, 0.8281, -0.9215, 0.2247, 0.3167, -0.9367, -0.004966, 0.3501, 0.086, -0.3792, -0.9213, -0.3305, -0.008797, -0.9438, -0.9367, -0.004966, 0.3501, -0.9215, 0.2247, 0.3167, -0.08701, -0.9251, 0.3696, 0.7675, -0.4644, 0.4419, 0.8139, -0.5471, -0.1955, 0.2281, -0.9531, -0.199, 0.2281, -0.9531, -0.199, 0.8139, -0.5471, -0.1955, 0.9572, -0.2105, 0.1988, 0.1071, -0.875, -0.4721, 0.9024, -0.4294, -0.03512, 0.086, -0.3792, -0.9213, 0.9267, -0.1759, -0.3321, 0.086, -0.3792, -0.9213, -0.9215, 0.2247, 0.3167, -0.08701, -0.9251, 0.3696, -0.08701, -0.9251, 0.3696, -0.9215, 0.2247, 0.3167, 0.03982, -0.5592, 0.8281, 0.7675, -0.4644, 0.4419, 0.7675, -0.4644, 0.4419, 0.03982, -0.5592, 0.8281, 0.9024, -0.4294, -0.03512, 0.9267, -0.1759, -0.3321, 0.876, 0.4798, -0.0486, 1.472e-07, 0.844, -0.5364, 2.885e-06, 0.5856, 0.8106, -0.0222, 0.07151, 0.9972, -0.03077, -0.06593, 0.9973, 0.9946, -0.03234, -0.09853, 0.9889, 0.1214, -0.0857, 0.9889, 0.1214, -0.0857, 0.9946, -0.03234, -0.09853, -0.02891, -0.02609, -0.9992, 0.04298, 0.2132, -0.9761, 0.04298, 0.2132, -0.9761, -0.02891, -0.02609, -0.9992, -0.9923, -0.05138, -0.113, -0.9786, 0.1539, -0.1364, -0.9786, 0.1539, -0.1364, -0.9923, -0.05138, -0.113, -0.03077, -0.06593, 0.9973, -0.0222, 0.07151, 0.9972, -0.03077, -0.06593, 0.9973, 0.002307, -0.3751, 0.927, 0.9568, -0.2895, 0.02562, 0.9946, -0.03234, -0.09853, 0.9946, -0.03234, -0.09853, 0.9568, -0.2895, 0.02562, 0.0507, -0.2737, -0.9605, -0.02891, -0.02609, -0.9992, -0.02891, -0.02609, -0.9992, 0.0507, -0.2737, -0.9605, -0.9792, -0.1988, -0.0411, -0.9923, -0.05138, -0.113, -0.9923, -0.05138, -0.113, -0.9792, -0.1988, -0.0411, 0.002307, -0.3751, 0.927, -0.03077, -0.06593, 0.9973, 0.002307, -0.3751, 0.927, -0.1475, 0.4283, 0.8915, 0.9687, 0.2475, 0.01811, 0.9568, -0.2895, 0.02562, 0.9568, -0.2895, 0.02562, 0.9687, 0.2475, 0.01811, 0.02661, 0.3081, -0.951, 0.0507, -0.2737, -0.9605, 0.0507, -0.2737, -0.9605, 0.02661, 0.3081, -0.951, -0.9181, 0.1585, -0.3633, -0.9792, -0.1988, -0.0411, -0.9792, -0.1988, -0.0411, -0.9181, 0.1585, -0.3633, -0.1475, 0.4283, 0.8915, 0.002307, -0.3751, 0.927, -0.1475, 0.4283, 0.8915, -0.007886, 0.6466, 0.7628, 0.9629, 0.2676, -0.0341, 0.9687, 0.2475, 0.01811, 0.9687, 0.2475, 0.01811, 0.9629, 0.2676, -0.0341, 0.0181, 0.3294, -0.944, 0.02661, 0.3081, -0.951, 0.02661, 0.3081, -0.951, 0.0181, 0.3294, -0.944, -0.9467, 0.3015, -0.1133, -0.9181, 0.1585, -0.3633, -0.9181, 0.1585, -0.3633, -0.9467, 0.3015, -0.1133, -0.007886, 0.6466, 0.7628, -0.1475, 0.4283, 0.8915, -0.007886, 0.6466, 0.7628, -0.004709, 0.5735, 0.8192, 0.9799, 0.1583, -0.1213, 0.9629, 0.2676, -0.0341, 0.9629, 0.2676, -0.0341, 0.9799, 0.1583, -0.1213, -0.0496, 0.1601, -0.9859, 0.0181, 0.3294, -0.944, 0.0181, 0.3294, -0.944, -0.0496, 0.1601, -0.9859, -0.9827, 0.113, -0.147, -0.9467, 0.3015, -0.1133, -0.9467, 0.3015, -0.1133, -0.9827, 0.113, -0.147, -0.004709, 0.5735, 0.8192, -0.007886, 0.6466, 0.7628, 0.0, -1.0, 0.0, 0.0, -1.0, 0.0, 0.0, -1.0, 0.0, 0.0, -1.0, 0.0, -0.1212, -0.2094, 0.9703, 0.001691, 0.1269, 0.9919, 0.9853, -0.1705, 0.01121, 0.9024, -0.4294, -0.03512, 0.9024, -0.4294, -0.03512, 0.9853, -0.1705, 0.01121, -0.4148, -0.2786, -0.8662, -0.3305, -0.008797, -0.9438, -0.9367, -0.004966, 0.3501, -0.9085, 0.03949, 0.4161, 0.001691, 0.1269, 0.9919, -0.1212, -0.2094, 0.9703, -0.3305, -0.008797, -0.9438, -0.4148, -0.2786, -0.8662, -0.9085, 0.03949, 0.4161, -0.9367, -0.004966, 0.3501, 0.001691, 0.1269, 0.9919, -0.02121, 0.5575, 0.8299, 0.9463, 0.3096, -0.09361, 0.9853, -0.1705, 0.01121, 0.9853, -0.1705, 0.01121, 0.9463, 0.3096, -0.09361, -0.4282, 0.2072, -0.8796, -0.4148, -0.2786, -0.8662, -0.9085, 0.03949, 0.4161, -0.9591, 0.2198, 0.1782, -0.02121, 0.5575, 0.8299, 0.001691, 0.1269, 0.9919, -0.4148, -0.2786, -0.8662, -0.4282, 0.2072, -0.8796, -0.9591, 0.2198, 0.1782, -0.9085, 0.03949, 0.4161, -0.02121, 0.5575, 0.8299, -0.1063, 0.5757, 0.8107, 0.9406, 0.3332, -0.06488, 0.9463, 0.3096, -0.09361, 0.9463, 0.3096, -0.09361, 0.9406, 0.3332, -0.06488, -0.31, 0.3157, -0.8968, -0.4282, 0.2072, -0.8796, -0.9591, 0.2198, 0.1782, -0.9564, 0.2575, 0.1376, -0.1063, 0.5757, 0.8107, -0.02121, 0.5575, 0.8299, -0.4282, 0.2072, -0.8796, -0.31, 0.3157, -0.8968, -0.9564, 0.2575, 0.1376, -0.9591, 0.2198, 0.1782, -0.1063, 0.5757, 0.8107, 0.1186, 0.6428, 0.7568, 0.9713, 0.2369, -0.0192, 0.9406, 0.3332, -0.06488, 0.9406, 0.3332, -0.06488, 0.9713, 0.2369, -0.0192, -0.2101, 0.1594, -0.9646, -0.31, 0.3157, -0.8968, -0.9564, 0.2575, 0.1376, -0.9047, 0.2942, 0.3081, 0.1186, 0.6428, 0.7568, -0.1063, 0.5757, 0.8107, -0.31, 0.3157, -0.8968, -0.2101, 0.1594, -0.9646, -0.9047, 0.2942, 0.3081, -0.9564, 0.2575, 0.1376, 1.162e-06, 0.9689, -0.2473, 0.6119, 0.4192, -0.6707, -6.936e-06, 0.9629, -0.27, 0.0, 0.9934, 0.1144, -6.557e-07, 0.6742, 0.7386, 0.6936, 0.5031, 0.5156, 0.7655, 0.6432, 0.01619, -0.121, -0.9926, -0.008063, -6.849e-06, -0.9918, -0.1278, 0.6851, -0.7107, -0.1601, 0.6859, -0.7265, 0.042, -6.849e-06, -0.9918, -0.1278, -1.006e-08, -0.7847, 0.6198, 0.8187, -0.5261, 0.2301, 0.6851, -0.7107, -0.1601, -1.006e-08, -0.7847, 0.6198, 2.565e-05, -0.6144, 0.789, 0.8187, -0.5261, 0.2301, -0.2521, 0.967, -0.03834, -4.856e-08, 0.997, -0.07731, -5.701e-08, 0.9998, -0.02075, 0.2362, 0.8918, 0.3858, 4.051e-07, -0.37, 0.929, 8.733e-07, 0.08017, 0.9968, 0.8214, 0.02028, 0.5699, 0.8462, -0.1382, 0.5147, 0.6866, -0.1127, 0.7183, 5.42e-06, -0.2729, 0.962, 0.0, -0.8093, 0.5873, 0.2584, -0.5132, 0.8184, 0.6119, 0.4192, -0.6707, 0.9665, -0.09552, -0.2383, 3.769e-06, 0.6646, 0.7472, -6.936e-06, 0.9629, -0.27, -0.0104, -0.2446, -0.9696, 2.735e-06, -0.4988, -0.8667, 0.9665, -0.09552, -0.2383, 0.6119, 0.4192, -0.6707, 0.9665, -0.09552, -0.2383, 0.876, 0.4798, -0.0486, 2.885e-06, 0.5856, 0.8106, 3.769e-06, 0.6646, 0.7472, 2.735e-06, -0.4988, -0.8667, 1.472e-07, 0.844, -0.5364, 0.876, 0.4798, -0.0486, 0.9665, -0.09552, -0.2383, 1.388e-06, -0.446, -0.895, 0.086, -0.3792, -0.9213, 2.572e-06, -0.9994, 0.03372, -0.399, -0.9094, 0.1172, 0.2584, -0.5132, 0.8184, 0.0, -0.8093, 0.5873, 0.0, -0.999, 0.0445, 0.1071, -0.875, -0.4721, -6.624e-08, -0.9985, -0.05453, 9.424e-07, -0.9852, -0.1715, 0.2281, -0.9531, -0.199, -6.624e-08, -0.9985, -0.05453, 0.1071, -0.875, -0.4721, -0.399, -0.9094, 0.1172, 0.0, -0.999, 0.0445, -0.08701, -0.9251, 0.3696, 0.2281, -0.9531, -0.199, 9.424e-07, -0.9852, -0.1715, 0.0, -0.992, 0.1261, 0.0, -0.992, 0.1261, 2.572e-06, -0.9994, 0.03372, 0.086, -0.3792, -0.9213, -0.08701, -0.9251, 0.3696, 0.0, -1.0, 0.0, 0.0, -1.0, 0.0, 0.0, -1.0, 0.0, 0.0, -1.0, 0.0, -0.4913, -0.2373, 0.838, -0.4913, -0.2373, 0.838, -0.4913, -0.2373, 0.838, -0.4913, -0.2373, 0.838, 0.05881, 0.9982, 0.006299, 0.05881, 0.9982, 0.006301, 0.05881, 0.9982, 0.006302, 0.05881, 0.9982, 0.006302, 0.4913, 0.2373, -0.838, 0.4913, 0.2373, -0.838, 0.4913, 0.2373, -0.838, 0.4913, 0.2373, -0.838, 0.0608, -0.9749, -0.214, 0.06081, -0.9749, -0.214, 0.0608, -0.9749, -0.214, 0.0608, -0.9749, -0.214, -1.0, -1.346e-07, 0.0, -1.0, -1.346e-07, 0.0, -1.0, -1.346e-07, 0.0, -1.0, -1.346e-07, 0.0, 0.1196, 0.9869, 0.1084, 0.1196, 0.9869, 0.1084, 0.1196, 0.9869, 0.1084, 0.1196, 0.9869, 0.1084, 1.0, -2.115e-08, 0.0, 1.0, -2.115e-08, 0.0, 1.0, -2.115e-08, 0.0, 1.0, -2.115e-08, 0.0, 0.1196, -0.9869, -0.1084, 0.1196, -0.9869, -0.1084, 0.1196, -0.9869, -0.1084, 0.1196, -0.9869, -0.1084, -0.4913, 0.2373, -0.838, -0.4913, 0.2373, -0.838, -0.4913, 0.2373, -0.838, -0.4913, 0.2373, -0.838, 0.0608, 0.9749, 0.214, 0.0608, 0.9749, 0.214, 0.0608, 0.9749, 0.214, 0.06079, 0.9749, 0.214, 0.4913, -0.2373, 0.838, 0.4913, -0.2373, 0.838, 0.4913, -0.2373, 0.838, 0.4913, -0.2373, 0.838, 0.05879, -0.9983, -0.006299, 0.05879, -0.9983, -0.0063, 0.05879, -0.9983, -0.006298, 0.05879, -0.9983, -0.006299, 0.4913, -0.2373, 0.838, 0.4913, -0.2373, 0.838, 0.4913, -0.2373, 0.838, 0.4913, -0.2373, 0.838, -0.05881, 0.9982, 0.006301, -0.05881, 0.9982, 0.006303, -0.05881, 0.9982, 0.006303, -0.05881, 0.9982, 0.006301, -0.4913, 0.2373, -0.838, -0.4913, 0.2373, -0.838, -0.4913, 0.2373, -0.838, -0.4913, 0.2373, -0.838, -0.0608, -0.9749, -0.214, -0.0608, -0.9749, -0.214, -0.0608, -0.9749, -0.214, -0.06081, -0.9749, -0.214, 1.0, -1.435e-07, 0.0, 1.0, -1.435e-07, 0.0, 1.0, -1.435e-07, 0.0, 1.0, -1.435e-07, 0.0, -0.1196, 0.9869, 0.1084, -0.1196, 0.9869, 0.1084, -0.1196, 0.9869, 0.1084, -0.1196, 0.9869, 0.1084, -1.0, 0.0, 0.0, -1.0, 0.0, 0.0, -1.0, 0.0, 0.0, -1.0, 0.0, 0.0, -0.1196, -0.9869, -0.1084, -0.1196, -0.9869, -0.1084, -0.1196, -0.9869, -0.1084, -0.1196, -0.9869, -0.1084, 0.4913, 0.2373, -0.838, 0.4913, 0.2373, -0.838, 0.4913, 0.2373, -0.838, 0.4913, 0.2373, -0.838, -0.0608, 0.9749, 0.214, -0.06079, 0.9749, 0.214, -0.06081, 0.9749, 0.214, -0.0608, 0.9749, 0.214, -0.4913, -0.2373, 0.838, -0.4913, -0.2373, 0.838, -0.4913, -0.2373, 0.838, -0.4913, -0.2373, 0.838, -0.05879, -0.9983, -0.006298, -0.05879, -0.9983, -0.006298, -0.05879, -0.9983, -0.006298, -0.05879, -0.9983, -0.006301])] * 3)])

# ---- objects
ob_light = bpy.data.objects.new('Light', light_light)
ob_camera = bpy.data.objects.new('Camera', cam_camera)
ob_rendeer = bpy.data.objects.new('rendeer', me_rendeer)

# ---- transforms, parenting, visibility, modifiers, constraints
ob_light.location = (4.076, 1.005, 5.904)
ob_light.rotation_euler = (0.6503, 0.05522, 1.866)
ob_light.lock_rotations_4d = False
ob_light.empty_display_type = 'ARROWS'
ob_light.color = (0.0, 0.0, 0.0, 0.0)
ob_light.lineart.crease_threshold = 0.0
ob_camera.location = (7.359, -6.926, 4.958)
ob_camera.rotation_euler = (1.109, 0.0, 0.8149)
ob_camera.lock_rotations_4d = False
ob_camera.empty_display_type = 'ARROWS'
ob_camera.color = (0.0, 0.0, 0.0, 0.0)
ob_camera.display_type = 'WIRE'
ob_camera.lineart.crease_threshold = 0.0
ob_rendeer.location = (0.0, 0.0, 0.0)
ob_rendeer.rotation_euler = (1.571, -0.0, 0.0)

# ---- collection membership
col_collection.objects.link(ob_light)
col_collection.objects.link(ob_camera)
col_collection.objects.link(ob_rendeer)

# ---- scene / render settings (as saved in the file)
scene.camera = ob_camera
scene.frame_start = 1; scene.frame_end = 250; scene.frame_set(1)
scene.render.engine = 'BLENDER_EEVEE_NEXT'
scene.cycles.sampling_pattern = 'TABULATED_SOBOL'
scene.cycles.use_light_tree = False
scene.view_settings.view_transform = 'Filmic'
bpy.context.view_layer.update()

